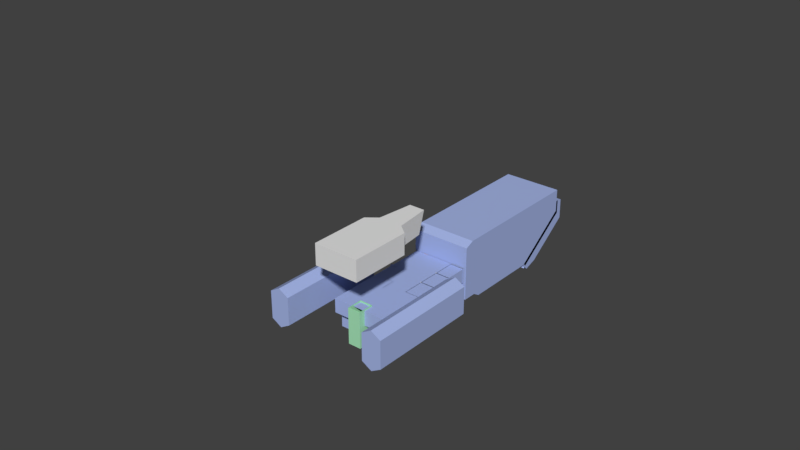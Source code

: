 # Source: BaseLayout.blend  (saved by Blender 2.79.0; exported with 4.5.12 LTS)
import bpy
from mathutils import Matrix  # noqa: F401  (used for matrix-valued properties, if any)

bpy.ops.wm.read_factory_settings(use_empty=True)
scene = bpy.context.scene
scene.name = 'Scene'

# ---- collections
col_collection_1 = bpy.data.collections.new('Collection 1'); scene.collection.children.link(col_collection_1)
col_collection_1.hide_render = True
col_collection_1.hide_viewport = True
col_collection_2 = bpy.data.collections.new('Collection 2'); scene.collection.children.link(col_collection_2)
col_collection_2.hide_render = True
col_collection_2.hide_viewport = True
col_collection_3 = bpy.data.collections.new('Collection 3'); scene.collection.children.link(col_collection_3)
col_collection_3.hide_render = True
col_collection_3.hide_viewport = True
col_collection_4 = bpy.data.collections.new('Collection 4'); scene.collection.children.link(col_collection_4)
col_collection_5 = bpy.data.collections.new('Collection 5'); scene.collection.children.link(col_collection_5)
col_collection_5.hide_render = True
col_collection_5.hide_viewport = True
col_collection_10 = bpy.data.collections.new('Collection 10'); scene.collection.children.link(col_collection_10)
col_collection_10.hide_render = True
col_collection_10.hide_viewport = True
col_collection_14 = bpy.data.collections.new('Collection 14'); scene.collection.children.link(col_collection_14)
col_collection_14.hide_render = True
col_collection_14.hide_viewport = True

# ---- materials (node trees are filled in below, after node groups)
mat_material_001 = bpy.data.materials.new('Material.001')
mat_material_001.alpha_threshold = 0.0
mat_material_001.use_transparent_shadow = False
mat_material_001.diffuse_color = (0.38, 0.4683, 0.8, 1.0)
mat_material_001.roughness = 0.5
mat_wall = bpy.data.materials.new('Wall')
mat_wall.alpha_threshold = 0.0
mat_wall.use_transparent_shadow = False
mat_wall.diffuse_color = (0.01467, 0.01467, 0.01467, 1.0)
mat_wall.roughness = 0.5
mat_doorframe = bpy.data.materials.new('DoorFrame')
mat_doorframe.alpha_threshold = 0.0
mat_doorframe.use_transparent_shadow = False
mat_doorframe.diffuse_color = (0.8, 0.2096, 0.0, 1.0)
mat_doorframe.roughness = 0.5
mat_material_006 = bpy.data.materials.new('Material.006')
mat_material_006.alpha_threshold = 0.0
mat_material_006.use_transparent_shadow = False
mat_material_006.diffuse_color = (0.8, 0.2995, 0.1843, 1.0)
mat_material_006.roughness = 0.5
mat_material_002 = bpy.data.materials.new('Material.002')
mat_material_002.alpha_threshold = 0.0
mat_material_002.use_transparent_shadow = False
mat_material_002.diffuse_color = (0.8, 0.2428, 0.5969, 1.0)
mat_material_002.roughness = 0.5
mat_material_004 = bpy.data.materials.new('Material.004')
mat_material_004.alpha_threshold = 0.0
mat_material_004.use_transparent_shadow = False
mat_material_004.diffuse_color = (0.4413, 0.6439, 0.8, 1.0)
mat_material_004.roughness = 0.5
mat_material_005 = bpy.data.materials.new('Material.005')
mat_material_005.alpha_threshold = 0.0
mat_material_005.use_transparent_shadow = False
mat_material_005.diffuse_color = (0.8, 0.6293, 0.2879, 1.0)
mat_material_005.roughness = 0.5
mat_material_003 = bpy.data.materials.new('Material.003')
mat_material_003.alpha_threshold = 0.0
mat_material_003.use_transparent_shadow = False
mat_material_003.diffuse_color = (0.391, 0.8, 0.4897, 1.0)
mat_material_003.roughness = 0.5

# ---- material node trees

# ---- world
world_world = bpy.data.worlds.new('World'); scene.world = world_world
world_world.color = (0.05088, 0.05088, 0.05088)
world_world.use_sun_shadow = False
world_world.sun_shadow_jitter_overblur = 0.0
world_world.cycles.sampling_method = 'MANUAL'

# ---- meshes
me_cube_004 = bpy.data.meshes.new('Cube.004')
me_cube_004.from_pydata([(-960.1, 6064.0, -1072.0), (-960.1, 7818.0, 665.4), (-1063.0, 2029.0, -1250.0), (-1063.0, 1853.0, 1098.0), (-960.1, 7818.0, 196.9), (-1063.0, 2389.0, 196.9), (-1063.0, 1853.0, -1082.0), (-1063.0, -2476.0, 1098.0), (-1063.0, -2476.0, -1082.0), (-314.2, -345.7, 1815.0), (-314.2, 258.2, 1087.0), (-314.2, -1876.0, 1815.0), (-314.2, -1876.0, 1087.0), (-300.2, 1057.0, 1762.0), (-411.1, -2289.0, 1762.0), (-270.3, 1320.0, 2484.0), (-411.1, -2289.0, 2484.0), (-411.1, 86.61, 1762.0), (-411.1, 86.61, 2484.0), (-775.5, -2289.0, 2484.0), (-775.5, -2289.0, 1762.0), (-775.5, -205.3, 1762.0), (-775.5, -205.3, 2484.0), (-287.3, -2192.0, -605.1), (-287.3, -7684.0, 1212.0), (-287.3, -4989.0, -605.1), (-287.3, -2192.0, 1212.0), (-287.3, -7684.0, 472.2), (0.0, 2029.0, -1250.0), (0.0, 1853.0, 1098.0), (0.0, 5818.0, -1250.0), (0.0, 7818.0, 1298.0), (0.0, 2811.0, -925.5), (0.0, 1853.0, -1082.0), (0.0, -2476.0, 1098.0), (0.0, -2476.0, -1082.0), (0.0, -345.7, 1815.0), (0.0, 258.2, 1087.0), (0.0, -1876.0, 1815.0), (0.0, -1876.0, 1087.0), (0.0, 1057.0, 1762.0), (0.0, -2289.0, 1762.0), (0.0, 1320.0, 2484.0), (0.0, -2289.0, 2484.0), (0.0, 86.61, 2484.0), (0.0, 86.61, 1762.0), (0.0, -2192.0, -605.1), (0.0, -7684.0, 1212.0), (0.0, -4989.0, -605.1), (0.0, -7684.0, 472.2), (0.0, -2192.0, 1212.0), (-1063.0, 2602.0, 1225.0), (-1063.0, 2602.0, -1196.0), (-1063.0, -3070.0, 1225.0), (-1063.0, -3070.0, -1196.0), (-2531.0, 2602.0, 1225.0), (-2531.0, 2602.0, -1196.0), (-2531.0, -3070.0, 1225.0), (-2531.0, -3070.0, -1196.0), (-7242.0, 6657.0, 788.0), (-7242.0, 6657.0, -2420.0), (-7242.0, -5575.0, 273.3), (-7242.0, -5575.0, -1905.0), (-2256.0, 2357.0, 431.8), (-2235.0, 2357.0, 153.8), (-2256.0, -2685.0, 431.8), (-2235.0, -2685.0, 153.8), (-4524.0, 2357.0, -515.4), (-4503.0, 2357.0, -793.5), (-4524.0, -163.6, -515.4), (-4503.0, -163.6, -793.5), (-6880.0, 2357.0, -875.3), (-6865.0, 2357.0, -1004.0), (-6880.0, 767.4, -875.3), (-6865.0, 767.4, -1004.0), (-6606.0, -5575.0, -1905.0), (-6606.0, -5575.0, 273.3), (-6606.0, 6657.0, -2420.0), (-6606.0, 6657.0, 788.0), (-3369.0, -2369.0, -319.8), (-3369.0, 2357.0, -319.8), (-3390.0, 2357.0, -41.8), (-3390.0, -2369.0, -41.8), (-6606.0, 2484.0, -2420.0), (-7242.0, 2484.0, 788.0), (-7242.0, 2484.0, -2420.0), (-6606.0, 2484.0, 788.0), (-7242.0, 138.3, -2058.0), (-6606.0, 138.3, 426.6), (-6606.0, 138.3, -2058.0), (-7242.0, 138.3, 426.6), (-2678.0, -3524.0, 1273.0), (-2678.0, -5818.0, 1273.0), (0.0, -3524.0, 1283.0), (0.0, -5818.0, 1283.0), (-3543.0, -5852.0, 657.4), (-3543.0, -4263.0, 657.4), (-3429.0, -4263.0, 500.8), (-3429.0, -5852.0, 500.8), (0.0, -5818.0, 1089.0), (0.0, -3524.0, 1089.0), (-2618.0, -5818.0, 1089.0), (-2618.0, -3524.0, 1089.0), (-2913.0, -5818.0, 1114.0), (-2913.0, -3524.0, 1114.0), (-2799.0, -3524.0, 957.8), (-2799.0, -5818.0, 957.8), (-1063.0, 2430.0, 1298.0), (0.0, 2430.0, 1298.0), (-3144.0, -3826.0, -560.2), (-3144.0, -3826.0, 510.0), (-3144.0, 549.9, -560.2), (-3144.0, 549.9, 510.0), (-2755.0, -3826.0, -560.2), (-2755.0, -3826.0, 510.0), (-2755.0, 549.9, -560.2), (-2755.0, 549.9, 510.0), (-1701.0, 1025.0, 1225.0), (-1701.0, -2760.0, 1225.0), (-1892.0, 1025.0, 1225.0), (-1892.0, -2760.0, 1225.0), (-1701.0, -2760.0, 1856.0), (-1701.0, -813.4, 1856.0), (-1892.0, -2760.0, 1856.0), (-1892.0, -813.4, 1856.0), (-960.1, 5829.0, -1046.0), (-960.1, 7671.0, 286.3), (0.0, 5829.0, -1046.0), (0.0, 7671.0, 286.3), (-960.1, 6009.0, -1295.0), (-960.1, 7934.0, -77.12), (0.0, 7934.0, -77.12), (0.0, 6009.0, -1295.0), (-959.9, 6126.0, -1032.0), (0.0, 6126.0, -1032.0), (-959.9, 6126.0, -1391.0), (0.0, 6126.0, -1391.0), (-959.9, 5116.0, -1173.0), (0.0, 5116.0, -1173.0), (-959.9, 5116.0, -1391.0), (0.0, 5116.0, -1391.0), (-959.9, 5494.0, -1032.0), (0.0, 5494.0, -1032.0), (0.0, 5494.0, -1391.0), (-959.9, 5494.0, -1391.0), (-960.1, 6203.0, -775.5), (0.0, 6203.0, -775.5), (-960.1, 6466.0, -1139.0), (0.0, 6466.0, -1139.0), (-960.1, 7934.0, 614.6), (0.0, 7934.0, 614.6), (-960.1, 7671.0, 683.4), (0.0, 7671.0, 683.4), (-7242.0, 6270.0, 358.9), (-7242.0, 6270.0, 191.6), (-7242.0, 4012.0, 358.9), (-7242.0, 4012.0, 191.6), (-7838.0, 4012.0, 358.9), (-7838.0, 5423.0, 358.9), (-7838.0, 5423.0, 191.6), (-7838.0, 4012.0, 191.6), (-7242.0, 6270.0, -1455.0), (-7242.0, 6270.0, -1623.0), (-7242.0, 4012.0, -1455.0), (-7242.0, 4012.0, -1623.0), (-7838.0, 4012.0, -1455.0), (-7838.0, 5423.0, -1455.0), (-7838.0, 5423.0, -1623.0), (-7838.0, 4012.0, -1623.0), (-1559.0, 3819.0, 1225.0), (-1559.0, 3819.0, -1196.0), (-2034.0, 3819.0, 1225.0), (-2034.0, 3819.0, -1196.0), (-3181.0, -7196.0, 920.0), (-3067.0, -7196.0, 763.4), (-3543.0, -7196.0, 657.4), (-3429.0, -7196.0, 500.8), (-1976.0, 523.3, -1580.0), (-1976.0, 523.3, -919.7), (-1976.0, 3131.0, -1580.0), (-1976.0, 3131.0, -919.7), (-1588.0, 523.3, -1580.0), (-1588.0, 523.3, -919.7), (-1588.0, 3131.0, -1580.0), (-1588.0, 3131.0, -919.7), (-1063.0, 7818.0, 196.9), (-1063.0, 7818.0, 1298.0), (-1063.0, 5818.0, -1250.0), (0.0, 7818.0, 665.4), (0.0, 6064.0, -1072.0), (-960.1, 2811.0, -925.5), (0.0, 2536.0, 935.2), (0.0, 3246.0, -1072.0), (-960.1, 2536.0, 935.2), (-960.1, 3246.0, -1072.0), (-960.1, 7675.0, 665.4), (0.0, 7675.0, 665.4), (-960.1, 7675.0, 1086.0), (0.0, 7675.0, 1086.0), (-1889.0, 2705.0, -1709.0), (-1889.0, 2705.0, -1203.0), (-1889.0, 3231.0, -1709.0), (-1889.0, 3231.0, -1203.0), (-1675.0, 2705.0, -1709.0), (-1675.0, 2705.0, -1203.0), (-1675.0, 3231.0, -1709.0), (-1675.0, 3231.0, -1203.0), (-416.0, -2378.0, -1082.0), (0.0, -2378.0, -1082.0), (-416.0, -1368.0, -2420.0), (0.0, -1368.0, -2420.0), (0.0, -2378.0, -2420.0), (-416.0, -2378.0, -2420.0), (0.0, -602.2, -1082.0), (-416.0, -602.2, -1082.0), (0.0, 2536.0, -925.5), (-960.1, 2536.0, -925.5), (0.0, 2824.0, 1086.0), (-960.1, 2824.0, 1086.0), (0.0, -2313.0, -925.5), (-960.1, -2313.0, -925.5), (-960.1, -2313.0, 935.2), (0.0, -2313.0, 935.2)], [], [(5, 3, 107), (4, 1, 195, 193, 216, 190), (108, 31, 186, 107), (0, 4, 190, 194), (29, 3, 7, 34), (8, 6, 33, 35), (9, 10, 12, 11), (36, 9, 11, 38), (45, 41, 14, 17), (44, 18, 16, 43), (16, 18, 22, 19), (40, 13, 15, 42), (13, 17, 18, 15), (18, 17, 21, 22), (42, 15, 18, 44), (40, 45, 17, 13), (21, 20, 19, 22), (17, 14, 20, 21), (14, 16, 19, 20), (26, 23, 25, 27), (24, 26, 27), (25, 48, 49, 27), (27, 49, 47, 24), (23, 46, 48, 25), (23, 26, 50, 46), (14, 41, 43, 16), (12, 39, 38, 11), (10, 37, 39, 12), (10, 9, 36, 37), (8, 35, 34, 7), (2, 187, 30, 28), (28, 33, 6, 2), (51, 53, 54, 52), (55, 56, 58, 57), (53, 51, 55, 57), (54, 53, 57, 58), (52, 54, 58, 56), (55, 51, 169, 171), (89, 88, 76, 75), (80, 79, 70, 68), (60, 59, 78, 77), (85, 84, 59, 60), (64, 63, 65, 66), (87, 89, 75, 62), (68, 70, 74, 72), (81, 80, 68, 67), (82, 81, 67, 69), (79, 82, 69, 70), (71, 72, 74, 73), (67, 68, 72, 71), (69, 67, 71, 73), (70, 69, 73, 74), (75, 76, 61, 62), (88, 90, 61, 76), (66, 65, 82, 79), (65, 63, 81, 82), (63, 64, 80, 81), (64, 66, 79, 80), (78, 59, 84, 86), (60, 77, 83, 85), (87, 90, 84, 85), (77, 78, 86, 83), (62, 61, 90, 87), (86, 84, 90, 88), (85, 83, 89, 87), (83, 86, 88, 89), (105, 97, 96, 104), (100, 102, 91, 93), (100, 99, 101, 102), (106, 98, 97, 105), (103, 104, 96, 95), (97, 98, 95, 96), (93, 91, 92, 94), (92, 103, 106, 101), (102, 105, 104, 91), (92, 91, 104, 103), (101, 106, 105, 102), (187, 2, 5, 185), (107, 3, 29, 108), (185, 5, 107, 186), (109, 110, 112, 111), (111, 112, 116, 115), (115, 116, 114, 113), (113, 114, 110, 109), (111, 115, 113, 109), (116, 112, 110, 114), (118, 120, 119, 117), (121, 122, 124, 123), (117, 119, 124, 122), (118, 117, 122, 121), (120, 118, 121, 123), (119, 120, 123, 124), (146, 128, 126, 145), (148, 147, 130, 131), (130, 126, 151, 149), (127, 125, 129, 132), (145, 126, 130, 147), (134, 136, 135, 133), (138, 137, 139, 140), (142, 141, 137, 138), (144, 143, 140, 139), (141, 144, 139, 137), (133, 135, 144, 141), (135, 136, 143, 144), (134, 133, 141, 142), (125, 145, 147, 129), (132, 129, 147, 148), (127, 146, 145, 125), (126, 128, 152, 151), (150, 149, 151, 152), (131, 130, 149, 150), (156, 154, 153, 155), (160, 157, 158, 159), (155, 153, 158, 157), (156, 155, 157, 160), (153, 154, 159, 158), (154, 156, 160, 159), (164, 162, 161, 163), (168, 165, 166, 167), (163, 161, 166, 165), (164, 163, 165, 168), (161, 162, 167, 166), (162, 164, 168, 167), (169, 170, 172, 171), (56, 55, 171, 172), (51, 52, 170, 169), (52, 56, 172, 170), (94, 92, 101, 99), (95, 98, 176, 175), (103, 95, 175, 173), (98, 106, 174, 176), (106, 103, 173, 174), (173, 175, 176, 174), (177, 178, 180, 179), (179, 180, 184, 183), (183, 184, 182, 181), (181, 182, 178, 177), (179, 183, 181, 177), (184, 180, 178, 182), (1, 4, 185, 186), (188, 1, 186, 31), (4, 0, 187, 185), (0, 189, 30, 187), (192, 194, 190, 32), (193, 191, 222, 221), (189, 0, 194, 192), (193, 195, 197, 218), (1, 188, 196, 195), (218, 217, 191, 193), (215, 216, 220, 219), (195, 196, 198, 197), (26, 24, 47, 50), (199, 200, 202, 201), (201, 202, 206, 205), (205, 206, 204, 203), (203, 204, 200, 199), (201, 205, 203, 199), (206, 202, 200, 204), (3, 6, 8, 7), (208, 207, 212, 211), (207, 214, 209, 212), (209, 210, 211, 212), (214, 213, 210, 209), (2, 6, 3, 5), (32, 190, 216, 215), (216, 193, 221, 220), (221, 222, 219, 220), (197, 198, 217, 218)])
me_cube_004.use_remesh_preserve_volume = False
me_cube_004.use_remesh_preserve_attributes = False
me_cube_004.use_mirror_vertex_groups = False
me_cube_004.update()
me_cube_003 = bpy.data.meshes.new('Cube.003')
me_cube_003.from_pydata([], [], [])
me_cube_003.materials.append(None)
me_cube_003.update()
me_plane_003 = bpy.data.meshes.new('Plane.003')
me_plane_003.from_pydata([(-100.0, -14.54, 0.0), (100.0, -14.54, 0.0), (-100.0, 14.54, 0.0), (100.0, 14.54, 0.0), (-100.0, 14.54, 210.0), (-100.0, -14.54, 210.0), (100.0, -14.54, 210.0), (100.0, 14.54, 210.0)], [], [(0, 2, 3, 1), (5, 6, 7, 4), (3, 2, 4, 7), (0, 1, 6, 5), (1, 3, 7, 6), (2, 0, 5, 4)])
me_plane_003.use_remesh_preserve_volume = False
me_plane_003.use_remesh_preserve_attributes = False
me_plane_003.use_mirror_vertex_groups = False
me_plane_003.update()
me_plane_002 = bpy.data.meshes.new('Plane.002')
me_plane_002.from_pydata([], [], [])
me_plane_002.use_remesh_preserve_volume = False
me_plane_002.use_remesh_preserve_attributes = False
me_plane_002.use_mirror_vertex_groups = False
me_plane_002.update()
me_plane = bpy.data.meshes.new('Plane')
me_plane.from_pydata([(-903.9, -1833.0, 130.8), (903.9, -1833.0, 130.8), (903.9, -6199.0, 130.8), (-903.9, -6199.0, 130.8), (903.9, -4782.0, 717.8), (-903.9, -4782.0, 717.8), (-903.9, -585.6, 635.4), (903.9, -585.6, 635.4), (903.9, -6199.0, 717.8), (-903.9, -6199.0, 717.8), (301.3, -6199.0, 130.8), (301.3, -1833.0, 130.8), (301.3, -6199.0, 588.7), (301.3, -1833.0, 588.7), (903.9, -1095.0, 635.4), (903.9, -1328.0, 717.8), (451.9, 511.6, 635.4), (451.9, -585.6, 635.4), (903.9, 511.6, 635.4), (451.9, -1095.0, 635.4), (212.1, -5183.0, 98.99), (-301.3, -6199.0, 130.8), (212.1, -5607.0, 98.99), (-301.3, -1833.0, 130.8), (212.1, -5183.0, 3161.0), (212.1, -5607.0, 3161.0), (-903.9, -1095.0, 635.4), (-903.9, -1328.0, 717.8), (-451.9, 511.6, 635.4), (-903.9, -1704.0, 717.8), (-451.9, -585.6, 635.4), (-903.9, 511.6, 635.4), (-451.9, -1095.0, 635.4), (903.9, -1704.0, 717.8), (-212.1, -5183.0, 98.99), (-212.1, -5607.0, 98.99), (-212.1, -5183.0, 3161.0), (-212.1, -5607.0, 3161.0), (-2182.0, -6617.0, 130.8), (-2182.0, -1850.0, 130.8), (-1075.0, -6617.0, 130.8), (-1075.0, -1850.0, 130.8), (-1807.0, -803.8, 130.8), (-1450.0, -803.8, 130.8), (-903.9, -6199.0, 1306.0), (-903.9, -1833.0, 1306.0), (2182.0, -6617.0, 130.8), (2182.0, -1850.0, 130.8), (1075.0, -6617.0, 130.8), (1075.0, -1850.0, 130.8), (1807.0, -803.8, 130.8), (1450.0, -803.8, 130.8), (903.9, -6199.0, 1306.0), (-301.3, -6199.0, 1306.0), (-301.3, -1833.0, 1306.0), (903.9, -1833.0, 1306.0), (-903.9, -2820.0, 1306.0), (301.3, -6199.0, 1306.0), (-301.3, -2820.0, 1306.0), (301.3, -1833.0, 1306.0), (903.9, -2820.0, 1306.0), (301.3, -2820.0, 1306.0), (-233.5, -3231.0, 2590.0), (-332.7, -5998.0, 2590.0), (-332.7, -4072.0, 2590.0), (-639.5, -5998.0, 2590.0), (-639.5, -4320.0, 2590.0), (233.5, -3231.0, 2590.0), (332.7, -5998.0, 2590.0), (332.7, -4072.0, 2590.0), (639.5, -5998.0, 2590.0), (639.5, -4320.0, 2590.0), (451.9, -587.2, 626.3), (-451.8, -587.2, 626.3), (451.9, -190.2, 626.3), (-451.8, -190.2, 626.3), (-949.5, -2391.0, 1925.0), (-949.5, -6312.0, 1925.0), (-949.5, -1928.0, 2118.0), (-949.5, 2887.0, 2118.0), (948.1, -2391.0, 1925.0), (948.1, -6312.0, 1925.0), (948.1, -1928.0, 2118.0), (948.1, 2887.0, 2118.0), (-212.1, -5607.0, 1925.0), (-212.1, -5183.0, 1925.0), (210.7, -5607.0, 1925.0), (210.7, -5183.0, 1925.0), (212.1, -5607.0, 717.8), (212.1, -5183.0, 717.8), (-212.1, -5607.0, 717.8), (-212.1, -5183.0, 717.8), (-903.9, -5613.0, 1306.0), (-301.3, -5613.0, 1306.0), (301.3, -5613.0, 1306.0), (903.9, -5613.0, 1306.0), (-903.9, -1833.0, 130.8), (903.9, -1833.0, 130.8), (-903.9, 1082.0, 0.0), (903.9, 1082.0, 0.0), (-903.9, 2745.0, 1202.0), (903.9, 2745.0, 1202.0), (-903.9, 2745.0, 1903.0), (903.9, 2745.0, 1903.0), (903.9, -1198.0, 0.0), (-903.9, -1198.0, 0.0), (903.9, -1587.0, 130.8), (-903.9, -1587.0, 130.8)], [], [(1, 11, 10, 2), (10, 11, 13, 12), (26, 27, 32), (14, 19, 15), (7, 17, 19, 14), (17, 7, 18, 16), (6, 26, 32, 30), (0, 3, 21, 23), (20, 24, 36, 34), (25, 22, 35, 37), (20, 34, 35, 22), (30, 28, 31, 6), (22, 25, 24, 20), (35, 34, 36, 37), (41, 39, 38, 40), (39, 41, 43, 42), (92, 44, 53, 93), (45, 56, 58, 54), (19, 32, 27, 15), (11, 23, 21, 10), (33, 29, 5, 4), (17, 30, 32, 19), (49, 48, 46, 47), (47, 50, 51, 49), (95, 94, 57, 52), (55, 59, 61, 60), (15, 27, 29, 33), (59, 54, 58, 61), (64, 69, 67, 62), (64, 66, 65, 63), (69, 68, 70, 71), (63, 68, 69, 64), (73, 72, 74, 75), (76, 80, 82, 78), (78, 82, 83, 79), (25, 37, 36, 24), (84, 85, 76, 77), (87, 86, 81, 80), (85, 87, 80, 76), (86, 84, 77, 81), (89, 88, 8, 4), (90, 91, 5, 9), (88, 90, 9, 8), (91, 89, 4, 5), (56, 92, 93, 58), (60, 61, 94, 95), (53, 57, 94, 93), (106, 107, 96, 97), (101, 100, 98, 99), (103, 102, 100, 101), (99, 98, 105, 104), (104, 105, 107, 106)])
me_plane.materials.append(mat_material_001)
me_plane.materials.append(mat_wall)
me_plane.use_remesh_preserve_volume = False
me_plane.use_remesh_preserve_attributes = False
me_plane.use_mirror_vertex_groups = False
me_plane.update()
me_plane_052 = bpy.data.meshes.new('Plane.052')
me_plane_052.from_pydata([(-413.8, 334.6, 54.86), (-413.8, 334.6, 276.4), (-413.8, -837.0, 1.792e-05), (-413.8, -837.0, 400.0), (-413.8, -489.1, 400.0), (-413.8, -489.1, 1.526e-05), (-413.8, -689.2, 400.0), (-413.8, -689.2, 1.526e-05), (-413.8, -837.0, 219.2), (-413.8, -489.1, 219.2), (-413.8, -689.2, 219.2), (158.8, 663.0, 400.5), (-402.5, -827.9, 219.2), (-402.5, -827.9, 400.0), (-402.5, -827.9, 1.792e-05), (-402.5, -489.1, 400.0), (158.8, 663.0, 0.4513), (-402.5, -489.1, 1.526e-05), (-402.5, -689.2, 400.0), (-402.5, -489.1, 219.2), (-402.5, -689.2, 1.526e-05), (-402.5, -689.2, 219.2), (158.8, -837.0, 400.0), (158.8, -837.0, 1.526e-05), (158.8, -837.0, 219.2), (158.8, -827.9, 400.0), (158.8, -827.9, 1.526e-05), (158.8, -827.9, 219.2), (-402.5, 334.6, 54.86), (-402.5, 334.6, 276.4), (158.8, 652.2, 0.4513), (158.8, 652.2, 400.5), (-413.8, -367.4, 275.9), (-413.8, -367.4, 54.39), (-402.5, -367.4, 54.39), (-402.5, -367.4, 275.9), (-413.8, -426.5, 400.0), (-413.8, 663.0, 400.5), (-413.8, -426.5, 0.02454), (-413.8, 663.0, 0.4513), (-402.5, -427.0, 0.02454), (-402.5, 652.2, 0.4513), (-402.5, -427.0, 400.0), (-402.5, 652.2, 400.5), (-409.8, 345.1, 54.86), (-406.5, 345.1, 54.86), (-409.8, -377.9, 54.39), (-406.5, -377.9, 54.39), (-409.8, -377.9, 282.7), (-409.8, 345.1, 283.1), (-406.5, -377.9, 282.7), (-406.5, 345.1, 283.1)], [], [(38, 5, 9, 36), (10, 8, 3, 6), (9, 10, 6, 4), (7, 2, 8, 10), (21, 18, 13, 12), (19, 15, 18, 21), (42, 43, 37, 36), (20, 21, 12, 14), (6, 18, 15, 4), (24, 27, 25, 22), (5, 17, 19, 9), (3, 13, 18, 6), (31, 30, 16, 11), (10, 21, 20, 7), (7, 20, 14, 2), (9, 19, 21, 10), (39, 37, 11, 16), (22, 25, 13, 3), (23, 26, 27, 24), (2, 14, 26, 23), (13, 25, 27, 12), (12, 27, 26, 14), (3, 8, 24, 22), (8, 2, 23, 24), (41, 39, 16, 30), (38, 40, 17, 5), (43, 41, 30, 31), (40, 42, 19, 17), (37, 43, 31, 11), (35, 34, 33, 32), (39, 41, 40, 38), (9, 4, 36), (15, 42, 36, 4), (15, 19, 42), (0, 33, 34, 28), (1, 32, 36, 37), (33, 0, 39, 38), (28, 34, 40, 41), (35, 29, 43, 42), (0, 1, 37, 39), (29, 28, 41, 43), (34, 35, 42, 40), (32, 33, 38, 36), (1, 29, 35, 32), (0, 28, 29, 1), (47, 45, 51, 50), (44, 46, 48, 49)])
me_plane_052.materials.append(mat_material_001)
me_plane_052.materials.append(mat_wall)
me_plane_052.use_remesh_preserve_volume = False
me_plane_052.use_remesh_preserve_attributes = False
me_plane_052.use_mirror_vertex_groups = False
me_plane_052.update()
me_plane_050 = bpy.data.meshes.new('Plane.050')
me_plane_050.from_pydata([(-21.4, -9.381, 0.0), (4.761, -13.08, 0.0), (-21.4, 9.381, 0.0), (4.761, 13.08, 0.0), (-21.4, -9.381, 403.8), (4.761, -13.08, 403.8), (-21.4, 9.381, 403.8), (4.761, 13.08, 403.8)], [], [(0, 2, 3, 1), (4, 5, 7, 6), (1, 3, 7, 5), (2, 0, 4, 6), (3, 2, 6, 7), (0, 1, 5, 4)])
me_plane_050.use_remesh_preserve_volume = False
me_plane_050.use_remesh_preserve_attributes = False
me_plane_050.use_mirror_vertex_groups = False
me_plane_050.update()
me_plane_049 = bpy.data.meshes.new('Plane.049')
me_plane_049.from_pydata([(-88.62, -30.08, 4.603), (-88.62, -30.08, 221.3), (88.62, -30.08, 4.603), (88.62, -30.08, 221.3), (-88.62, 30.08, 4.603), (-88.62, 30.08, 221.3), (88.62, 30.08, 4.603), (88.62, 30.08, 221.3), (-118.4, -21.15, -7.017), (-118.4, -21.15, 244.6), (118.4, -21.15, -7.017), (118.4, -21.15, 244.6), (-118.4, 21.15, -7.017), (-118.4, 21.15, 244.6), (118.4, 21.15, -7.017), (118.4, 21.15, 244.6), (103.5, 30.08, -7.017), (103.5, 30.08, 235.5), (-103.5, 30.08, -7.017), (-103.5, 30.08, 235.5), (-103.5, -30.08, 235.5), (-103.5, -30.08, -7.017), (103.5, -30.08, 235.5), (103.5, -30.08, -7.017), (-88.62, -30.08, -7.017), (88.62, -30.08, -7.017), (-88.62, 30.08, -7.017), (88.62, 30.08, -7.017), (-93.4, -8.245, 0.0), (-93.4, -8.245, 225.9), (93.4, -8.245, 0.0), (93.4, -8.245, 225.9), (-93.4, 8.245, 0.0), (-93.4, 8.245, 225.9), (93.4, 8.245, 0.0), (93.4, 8.245, 225.9), (0.0, -8.245, 225.9), (0.0, -8.245, 0.0), (0.0, -8.245, 225.9), (0.0, -8.245, 0.0), (0.0, 8.245, 225.9), (0.0, 8.245, 0.0), (0.0, 8.245, 225.9), (0.0, 8.245, 0.0), (0.0, -30.08, 221.3), (0.0, 30.08, 221.3), (0.0, -21.15, 244.6), (0.0, 21.15, 244.6), (0.0, 30.08, 235.5), (0.0, -30.08, 235.5), (0.0, -30.08, 4.603), (0.0, 30.08, 4.603), (0.0, -30.08, -7.017), (0.0, 30.08, -7.017)], [], [(2, 3, 7, 6), (44, 1, 5, 45), (0, 4, 5, 1), (20, 9, 8, 21), (3, 2, 23, 22), (18, 12, 13, 19), (51, 6, 27, 53), (48, 19, 13, 47), (46, 11, 15, 47), (45, 5, 19, 48), (4, 18, 19, 5), (6, 7, 17, 16), (16, 27, 6), (2, 25, 23), (1, 20, 21, 0), (10, 14, 15, 11), (50, 51, 4, 0), (0, 21, 24), (51, 53, 26, 4), (18, 4, 26), (30, 34, 35, 31), (46, 47, 13, 9), (16, 17, 15, 14), (8, 9, 13, 12), (30, 37, 41, 34), (28, 29, 33, 32), (39, 38, 42, 43), (37, 41, 40, 36), (31, 36, 37, 30), (2, 50, 52, 25), (35, 40, 36, 31), (33, 29, 36, 40), (34, 41, 40, 35), (32, 33, 40, 41), (29, 28, 37, 36), (28, 32, 41, 37), (0, 24, 52, 50), (44, 45, 7, 3), (50, 2, 6, 51), (20, 49, 46, 9), (48, 47, 15, 17), (45, 48, 17, 7), (22, 23, 10, 11), (1, 44, 49, 20), (22, 11, 46, 49), (3, 22, 49, 44)])
me_plane_049.materials.append(mat_doorframe)
me_plane_049.use_remesh_preserve_volume = False
me_plane_049.use_remesh_preserve_attributes = False
me_plane_049.use_mirror_x = True
me_plane_049.update()
me_plane_048 = bpy.data.meshes.new('Plane.048')
me_plane_048.from_pydata([(-313.8, -237.0, 1.792e-05), (-313.8, -237.0, 400.0), (-313.8, -837.0, 1.792e-05), (-313.8, -837.0, 400.0), (-313.8, -489.1, 400.0), (-313.8, -489.1, 1.526e-05), (-313.8, -689.2, 400.0), (-313.8, -689.2, 1.526e-05), (-313.8, -237.0, 219.2), (-313.8, -837.0, 219.2), (-313.8, -489.1, 219.2), (-313.8, -689.2, 219.2), (86.17, -237.0, 219.2), (86.17, -237.0, 400.0), (-302.5, -827.9, 219.2), (-302.5, -827.9, 400.0), (-302.5, -827.9, 1.792e-05), (-302.5, -489.1, 400.0), (86.17, -237.0, 1.526e-05), (-302.5, -489.1, 1.526e-05), (-302.5, -689.2, 400.0), (-302.5, -489.1, 219.2), (-302.5, -689.2, 1.526e-05), (-302.5, -689.2, 219.2), (86.17, -837.0, 400.0), (86.17, -837.0, 1.526e-05), (86.17, -837.0, 219.2), (86.17, -827.9, 400.0), (86.17, -827.9, 1.526e-05), (86.17, -827.9, 219.2), (-302.5, -247.8, 1.78e-05), (-302.5, -247.8, 400.0), (-302.5, -247.8, 219.2), (86.17, -247.8, 1.526e-05), (86.17, -247.8, 400.0), (86.17, -247.8, 219.2)], [], [(0, 5, 10, 8), (11, 9, 3, 6), (10, 11, 6, 4), (17, 21, 32, 31), (7, 2, 9, 11), (31, 32, 35, 34), (23, 20, 15, 14), (21, 17, 20, 23), (17, 31, 1, 4), (22, 23, 14, 16), (6, 20, 17, 4), (26, 29, 27, 24), (5, 19, 21, 10), (3, 15, 20, 6), (35, 33, 18, 12, 13, 34), (11, 23, 22, 7), (7, 22, 16, 2), (10, 21, 23, 11), (0, 8, 12, 18), (8, 1, 13, 12), (24, 27, 15, 3), (25, 28, 29, 26), (10, 4, 1, 8), (2, 16, 28, 25), (15, 27, 29, 14), (14, 29, 28, 16), (3, 9, 26, 24), (9, 2, 25, 26), (30, 0, 18, 33), (0, 30, 19, 5), (32, 30, 33, 35), (30, 32, 21, 19), (1, 31, 34, 13)])
me_plane_048.materials.append(mat_material_001)
me_plane_048.materials.append(mat_wall)
me_plane_048.use_remesh_preserve_volume = False
me_plane_048.use_remesh_preserve_attributes = False
me_plane_048.use_mirror_vertex_groups = False
me_plane_048.update()
me_plane_047 = bpy.data.meshes.new('Plane.047')
me_plane_047.from_pydata([(-21.4, -9.381, 0.0), (4.761, -13.08, 0.0), (-21.4, 9.381, 0.0), (4.761, 13.08, 0.0), (-21.4, -9.381, 403.8), (4.761, -13.08, 403.8), (-21.4, 9.381, 403.8), (4.761, 13.08, 403.8)], [], [(0, 2, 3, 1), (4, 5, 7, 6), (1, 3, 7, 5), (2, 0, 4, 6), (3, 2, 6, 7), (0, 1, 5, 4)])
me_plane_047.use_remesh_preserve_volume = False
me_plane_047.use_remesh_preserve_attributes = False
me_plane_047.use_mirror_vertex_groups = False
me_plane_047.update()
me_plane_045 = bpy.data.meshes.new('Plane.045')
me_plane_045.from_pydata([(-313.8, -237.0, 1.792e-05), (-313.8, -237.0, 400.0), (-313.8, -837.0, 1.792e-05), (-313.8, -837.0, 400.0), (-313.8, -489.1, 400.0), (-313.8, -489.1, 1.526e-05), (-313.8, -689.2, 400.0), (-313.8, -689.2, 1.526e-05), (-313.8, -237.0, 219.2), (-313.8, -837.0, 219.2), (-313.8, -489.1, 219.2), (-313.8, -689.2, 219.2), (86.17, -237.0, 219.2), (86.17, -237.0, 400.0), (-302.5, -827.9, 219.2), (-302.5, -827.9, 400.0), (-302.5, -827.9, 1.792e-05), (-302.5, -489.1, 400.0), (86.17, -237.0, 1.526e-05), (-302.5, -489.1, 1.526e-05), (-302.5, -689.2, 400.0), (-302.5, -489.1, 219.2), (-302.5, -689.2, 1.526e-05), (-302.5, -689.2, 219.2), (86.17, -837.0, 400.0), (86.17, -837.0, 1.526e-05), (86.17, -837.0, 219.2), (86.17, -827.9, 400.0), (86.17, -827.9, 1.526e-05), (86.17, -827.9, 219.2), (-302.5, -247.8, 1.78e-05), (-302.5, -247.8, 400.0), (-302.5, -247.8, 219.2), (86.17, -247.8, 1.526e-05), (86.17, -247.8, 400.0), (86.17, -247.8, 219.2)], [], [(0, 5, 10, 8), (11, 9, 3, 6), (10, 11, 6, 4), (17, 21, 32, 31), (7, 2, 9, 11), (31, 32, 35, 34), (23, 20, 15, 14), (21, 17, 20, 23), (17, 31, 1, 4), (22, 23, 14, 16), (6, 20, 17, 4), (26, 29, 27, 24), (5, 19, 21, 10), (3, 15, 20, 6), (35, 33, 18, 12, 13, 34), (11, 23, 22, 7), (7, 22, 16, 2), (10, 21, 23, 11), (0, 8, 12, 18), (8, 1, 13, 12), (24, 27, 15, 3), (25, 28, 29, 26), (10, 4, 1, 8), (2, 16, 28, 25), (15, 27, 29, 14), (14, 29, 28, 16), (3, 9, 26, 24), (9, 2, 25, 26), (30, 0, 18, 33), (0, 30, 19, 5), (32, 30, 33, 35), (30, 32, 21, 19), (1, 31, 34, 13)])
me_plane_045.materials.append(mat_material_001)
me_plane_045.materials.append(mat_wall)
me_plane_045.use_remesh_preserve_volume = False
me_plane_045.use_remesh_preserve_attributes = False
me_plane_045.use_mirror_vertex_groups = False
me_plane_045.update()
me_plane_044 = bpy.data.meshes.new('Plane.044')
me_plane_044.from_pydata([(-88.62, -30.08, 4.603), (-88.62, -30.08, 221.3), (88.62, -30.08, 4.603), (88.62, -30.08, 221.3), (-88.62, 30.08, 4.603), (-88.62, 30.08, 221.3), (88.62, 30.08, 4.603), (88.62, 30.08, 221.3), (-118.4, -21.15, -7.017), (-118.4, -21.15, 244.6), (118.4, -21.15, -7.017), (118.4, -21.15, 244.6), (-118.4, 21.15, -7.017), (-118.4, 21.15, 244.6), (118.4, 21.15, -7.017), (118.4, 21.15, 244.6), (103.5, 30.08, -7.017), (103.5, 30.08, 235.5), (-103.5, 30.08, -7.017), (-103.5, 30.08, 235.5), (-103.5, -30.08, 235.5), (-103.5, -30.08, -7.017), (103.5, -30.08, 235.5), (103.5, -30.08, -7.017), (-88.62, -30.08, -7.017), (88.62, -30.08, -7.017), (-88.62, 30.08, -7.017), (88.62, 30.08, -7.017), (-93.4, -8.245, 0.0), (-93.4, -8.245, 225.9), (93.4, -8.245, 0.0), (93.4, -8.245, 225.9), (-93.4, 8.245, 0.0), (-93.4, 8.245, 225.9), (93.4, 8.245, 0.0), (93.4, 8.245, 225.9), (0.0, -8.245, 225.9), (0.0, -8.245, 0.0), (0.0, -8.245, 225.9), (0.0, -8.245, 0.0), (0.0, 8.245, 225.9), (0.0, 8.245, 0.0), (0.0, 8.245, 225.9), (0.0, 8.245, 0.0), (0.0, -30.08, 221.3), (0.0, 30.08, 221.3), (0.0, -21.15, 244.6), (0.0, 21.15, 244.6), (0.0, 30.08, 235.5), (0.0, -30.08, 235.5), (0.0, -30.08, 4.603), (0.0, 30.08, 4.603), (0.0, -30.08, -7.017), (0.0, 30.08, -7.017)], [], [(2, 3, 7, 6), (44, 1, 5, 45), (0, 4, 5, 1), (20, 9, 8, 21), (3, 2, 23, 22), (18, 12, 13, 19), (51, 6, 27, 53), (48, 19, 13, 47), (46, 11, 15, 47), (45, 5, 19, 48), (4, 18, 19, 5), (6, 7, 17, 16), (16, 27, 6), (2, 25, 23), (1, 20, 21, 0), (10, 14, 15, 11), (50, 51, 4, 0), (0, 21, 24), (51, 53, 26, 4), (18, 4, 26), (30, 34, 35, 31), (46, 47, 13, 9), (16, 17, 15, 14), (8, 9, 13, 12), (30, 37, 41, 34), (28, 29, 33, 32), (39, 38, 42, 43), (37, 41, 40, 36), (31, 36, 37, 30), (2, 50, 52, 25), (35, 40, 36, 31), (33, 29, 36, 40), (34, 41, 40, 35), (32, 33, 40, 41), (29, 28, 37, 36), (28, 32, 41, 37), (0, 24, 52, 50), (44, 45, 7, 3), (50, 2, 6, 51), (20, 49, 46, 9), (48, 47, 15, 17), (45, 48, 17, 7), (22, 23, 10, 11), (1, 44, 49, 20), (22, 11, 46, 49), (3, 22, 49, 44)])
me_plane_044.materials.append(mat_doorframe)
me_plane_044.use_remesh_preserve_volume = False
me_plane_044.use_remesh_preserve_attributes = False
me_plane_044.use_mirror_x = True
me_plane_044.update()
me_plane_043 = bpy.data.meshes.new('Plane.043')
me_plane_043.from_pydata([(-23.37, -26.22, 46.23), (23.37, -26.22, 46.23), (-23.37, -26.22, 50.73), (23.37, -26.22, 50.73), (-23.37, 22.92, 100.2), (23.37, 22.92, 100.2), (-23.37, 18.16, 100.2), (23.37, 18.16, 100.2), (-5.841, 3.7, 47.58), (-5.841, -3.7, 47.58), (5.841, -3.7, 47.58), (5.841, 3.7, 47.58), (-5.841, 3.7, 1.37), (-5.841, -3.7, 1.37), (5.841, 3.7, 1.37), (5.841, -3.7, 1.37), (-14.87, 15.19, 3.052e-05), (-14.87, -15.19, 3.052e-05), (14.87, 15.19, 3.052e-05), (14.87, -15.19, 3.052e-05), (-11.48, 11.73, 2.607), (-11.48, -11.73, 2.607), (11.48, 11.73, 2.607), (11.48, -11.73, 2.607), (-23.37, 19.6, 46.23), (-23.37, 22.92, 49.5), (23.37, 22.92, 49.5), (23.37, 19.6, 46.23), (-23.37, 18.16, 54.0), (-23.37, 14.85, 50.73), (23.37, 14.85, 50.73), (23.37, 18.16, 54.0)], [], [(28, 6, 4, 25), (31, 7, 6, 28), (1, 3, 2, 0), (27, 30, 3, 1), (26, 5, 7, 31), (24, 27, 1, 0), (4, 6, 7, 5), (29, 2, 3, 30), (25, 4, 5, 26), (8, 9, 10, 11), (12, 14, 15, 13), (10, 9, 13, 15), (8, 11, 14, 12), (11, 10, 15, 14), (9, 8, 12, 13), (16, 18, 19, 17), (20, 21, 23, 22), (18, 22, 23, 19), (17, 21, 20, 16), (19, 23, 21, 17), (16, 20, 22, 18), (27, 24, 25, 26), (31, 28, 29, 30), (26, 31, 30, 27), (28, 25, 24, 29), (0, 2, 29, 24)])
me_plane_043.materials.append(mat_material_006)
me_plane_043.use_remesh_preserve_volume = False
me_plane_043.use_remesh_preserve_attributes = False
me_plane_043.use_mirror_vertex_groups = False
me_plane_043.update()
me_plane_042 = bpy.data.meshes.new('Plane.042')
me_plane_042.from_pydata([(-44.56, 387.8, 7.884e-05), (-151.2, 387.8, 71.23), (4.578e-05, 387.8, 7.629e-05), (4.578e-05, 387.8, 71.23), (4.578e-05, -0.0002441, 71.23), (-151.2, -0.0002441, 71.23), (-44.56, -0.0002441, 7.884e-05), (4.578e-05, -0.0002441, 7.629e-05), (4.578e-05, 387.8, 61.24), (-151.2, 387.8, 61.24), (4.578e-05, -0.0002441, 61.24), (-151.2, -0.0002441, 61.24), (4.578e-05, 387.8, 53.59), (-44.56, 387.8, 53.59), (4.578e-05, -0.0002441, 53.59), (-44.56, -0.0002441, 53.59), (-88.61, 249.6, 71.23), (-1.746, 249.6, 71.23), (-1.746, 138.2, 71.23), (-88.61, 138.2, 71.23), (-1.746, 249.6, 77.58), (-88.61, 249.6, 77.58), (-1.746, 138.2, 77.58), (-88.61, 138.2, 77.58), (-1.746, 249.6, 116.4), (-51.13, 249.6, 116.4), (-1.746, 138.2, 116.4), (-51.13, 138.2, 116.4), (-103.0, 317.2, 71.23), (-103.0, 131.6, 71.23), (-103.0, 317.2, 74.84), (-103.0, 131.6, 74.84), (-142.1, 131.6, 71.23), (-142.1, 317.2, 71.23), (-142.1, 131.6, 74.84), (-142.1, 317.2, 74.84), (-105.5, 109.1, 71.23), (-107.7, 106.6, 75.61), (-133.4, 109.1, 71.23), (-131.2, 106.6, 75.61), (-105.5, 84.45, 71.23), (-107.7, 86.94, 75.61), (-133.4, 84.45, 71.23), (-131.2, 86.94, 75.61), (-130.5, -5.698, 7.884e-05), (4.578e-05, -5.698, 7.629e-05), (4.578e-05, -5.698, 60.53), (-130.5, -5.698, 60.53), (-130.5, -54.79, 7.884e-05), (4.578e-05, -54.79, 7.629e-05), (4.578e-05, -54.79, 60.53), (-130.5, -54.79, 60.53)], [], [(13, 12, 2, 0), (15, 6, 7, 14), (13, 0, 6, 15), (0, 2, 7, 6), (8, 3, 4, 10), (3, 1, 5, 4), (12, 8, 10, 14), (1, 9, 11, 5), (5, 11, 10, 4), (1, 3, 8, 9), (2, 12, 14, 7), (9, 13, 15, 11), (11, 15, 14, 10), (9, 8, 12, 13), (17, 18, 19, 16), (21, 23, 27, 25), (16, 19, 23, 21), (17, 16, 21, 20), (18, 17, 20, 22), (19, 18, 22, 23), (24, 25, 27, 26), (20, 21, 25, 24), (22, 20, 24, 26), (23, 22, 26, 27), (28, 30, 31, 29), (33, 32, 34, 35), (29, 31, 34, 32), (28, 29, 32, 33), (30, 28, 33, 35), (31, 30, 35, 34), (36, 38, 39, 37), (40, 41, 43, 42), (38, 36, 40, 42), (39, 38, 42, 43), (37, 39, 43, 41), (36, 37, 41, 40), (47, 46, 45, 44), (51, 48, 49, 50), (47, 44, 48, 51), (44, 45, 49, 48), (46, 47, 51, 50), (45, 46, 50, 49)])
me_plane_042.materials.append(mat_material_001)
me_plane_042.materials.append(mat_wall)
me_plane_042.use_remesh_preserve_volume = False
me_plane_042.use_remesh_preserve_attributes = False
me_plane_042.use_mirror_vertex_groups = False
me_plane_042.update()
me_plane_041 = bpy.data.meshes.new('Plane.041')
me_plane_041.from_pydata([(7.97e-06, 6.39e-05, 38.92), (7.97e-06, 6.39e-05, -3.763e-05), (7.97e-06, -100.0, -3.763e-05), (7.97e-06, -100.0, 38.92), (213.1, -100.0, -3.763e-05), (213.1, 6.348e-05, -3.763e-05), (213.1, 6.348e-05, 38.92), (213.1, -100.0, 38.92), (5.39, -8.04, 38.92), (5.39, -91.96, 38.92), (37.55, -8.04, 38.92), (37.55, -91.96, 38.92), (8.326, -89.78, 48.0), (8.326, -10.22, 48.0), (34.61, -89.78, 48.0), (34.61, -10.22, 48.0), (3.039, -77.31, 38.92), (39.9, -77.31, 38.92), (6.404, -77.31, 48.0), (36.53, -77.31, 48.0), (3.039, -24.13, 38.92), (39.9, -24.13, 38.92), (6.404, -25.22, 48.0), (36.53, -25.22, 48.0), (21.47, -94.18, 38.92), (21.47, -5.823, 38.92), (21.47, -91.88, 48.0), (21.47, -8.118, 48.0), (21.47, -78.76, 50.79), (21.47, -23.91, 50.79), (-11.86, -100.0, -3.763e-05), (-11.86, 6.441e-05, -3.763e-05), (-11.86, 6.441e-05, 38.92), (-11.86, -100.0, 38.92), (8.468e-06, -88.09, 60.0), (7.472e-06, -11.91, 60.0), (-11.86, -88.09, 60.0), (-11.86, -11.91, 60.0)], [], [(3, 0, 35, 34), (5, 6, 7, 4), (0, 3, 7, 6), (1, 0, 6, 5), (3, 2, 4, 7), (2, 1, 5, 4), (16, 9, 12, 18), (21, 10, 15, 23), (11, 17, 19, 14), (20, 16, 18, 22), (8, 20, 22, 13), (17, 21, 23, 19), (29, 23, 15, 27), (28, 19, 23, 29), (25, 8, 13, 27), (24, 11, 14, 26), (26, 14, 19, 28), (12, 26, 28, 18), (9, 24, 26, 12), (10, 25, 27, 15), (18, 28, 29, 22), (22, 29, 27, 13), (31, 30, 33, 32), (0, 1, 31, 32), (2, 3, 33, 30), (1, 2, 30, 31), (34, 35, 37, 36), (33, 3, 34, 36), (32, 33, 36, 37), (0, 32, 37, 35)])
me_plane_041.polygons.foreach_set('use_smooth', [0, 0, 0, 0, 0, 0, 1, 1, 1, 1, 1, 1, 1, 1, 1, 1, 1, 1, 1, 1, 1, 1, 0, 0, 0, 0, 0, 0, 0, 0])
me_plane_041.materials.append(mat_material_001)
me_plane_041.materials.append(mat_wall)
me_plane_041.use_remesh_preserve_volume = False
me_plane_041.use_remesh_preserve_attributes = False
me_plane_041.use_mirror_vertex_groups = False
me_plane_041.update()
me_plane_020 = bpy.data.meshes.new('Plane.020')
me_plane_020.from_pydata([(-88.62, -30.08, 4.603), (-88.62, -30.08, 221.3), (88.62, -30.08, 4.603), (88.62, -30.08, 221.3), (-88.62, 30.08, 4.603), (-88.62, 30.08, 221.3), (88.62, 30.08, 4.603), (88.62, 30.08, 221.3), (-118.4, -21.15, -7.017), (-118.4, -21.15, 244.6), (118.4, -21.15, -7.017), (118.4, -21.15, 244.6), (-118.4, 21.15, -7.017), (-118.4, 21.15, 244.6), (118.4, 21.15, -7.017), (118.4, 21.15, 244.6), (103.5, 30.08, -7.017), (103.5, 30.08, 235.5), (-103.5, 30.08, -7.017), (-103.5, 30.08, 235.5), (-103.5, -30.08, 235.5), (-103.5, -30.08, -7.017), (103.5, -30.08, 235.5), (103.5, -30.08, -7.017), (-88.62, -30.08, -7.017), (88.62, -30.08, -7.017), (-88.62, 30.08, -7.017), (88.62, 30.08, -7.017), (-93.4, -8.245, 0.0), (-93.4, -8.245, 225.9), (93.4, -8.245, 0.0), (93.4, -8.245, 225.9), (-93.4, 8.245, 0.0), (-93.4, 8.245, 225.9), (93.4, 8.245, 0.0), (93.4, 8.245, 225.9), (0.0, -8.245, 225.9), (0.0, -8.245, 0.0), (0.0, -8.245, 225.9), (0.0, -8.245, 0.0), (0.0, 8.245, 225.9), (0.0, 8.245, 0.0), (0.0, 8.245, 225.9), (0.0, 8.245, 0.0), (0.0, -30.08, 221.3), (0.0, 30.08, 221.3), (0.0, -21.15, 244.6), (0.0, 21.15, 244.6), (0.0, 30.08, 235.5), (0.0, -30.08, 235.5), (0.0, -30.08, 4.603), (0.0, 30.08, 4.603), (0.0, -30.08, -7.017), (0.0, 30.08, -7.017)], [], [(2, 3, 7, 6), (44, 1, 5, 45), (0, 4, 5, 1), (20, 9, 8, 21), (3, 2, 23, 22), (18, 12, 13, 19), (51, 6, 27, 53), (48, 19, 13, 47), (46, 11, 15, 47), (45, 5, 19, 48), (4, 18, 19, 5), (6, 7, 17, 16), (16, 27, 6), (2, 25, 23), (1, 20, 21, 0), (10, 14, 15, 11), (50, 51, 4, 0), (0, 21, 24), (51, 53, 26, 4), (18, 4, 26), (30, 34, 35, 31), (46, 47, 13, 9), (16, 17, 15, 14), (8, 9, 13, 12), (30, 37, 41, 34), (28, 29, 33, 32), (39, 38, 42, 43), (37, 41, 40, 36), (31, 36, 37, 30), (2, 50, 52, 25), (35, 40, 36, 31), (33, 29, 36, 40), (34, 41, 40, 35), (32, 33, 40, 41), (29, 28, 37, 36), (28, 32, 41, 37), (0, 24, 52, 50), (44, 45, 7, 3), (50, 2, 6, 51), (20, 49, 46, 9), (48, 47, 15, 17), (45, 48, 17, 7), (22, 23, 10, 11), (1, 44, 49, 20), (22, 11, 46, 49), (3, 22, 49, 44)])
me_plane_020.materials.append(mat_doorframe)
me_plane_020.use_remesh_preserve_volume = False
me_plane_020.use_remesh_preserve_attributes = False
me_plane_020.use_mirror_x = True
me_plane_020.update()
me_plane_040 = bpy.data.meshes.new('Plane.040')
me_plane_040.from_pydata([(-313.8, -237.0, 1.792e-05), (-313.8, -237.0, 400.0), (-313.8, -837.0, 1.792e-05), (-313.8, -837.0, 400.0), (-313.8, -489.1, 400.0), (-313.8, -489.1, 1.526e-05), (-313.8, -689.2, 400.0), (-313.8, -689.2, 1.526e-05), (-313.8, -237.0, 219.2), (-313.8, -837.0, 219.2), (-313.8, -489.1, 219.2), (-313.8, -689.2, 219.2), (86.17, -237.0, 219.2), (86.17, -237.0, 400.0), (-302.5, -827.9, 219.2), (-302.5, -827.9, 400.0), (-302.5, -827.9, 1.792e-05), (-302.5, -489.1, 400.0), (86.17, -237.0, 1.526e-05), (-302.5, -489.1, 1.526e-05), (-302.5, -689.2, 400.0), (-302.5, -489.1, 219.2), (-302.5, -689.2, 1.526e-05), (-302.5, -689.2, 219.2), (86.17, -837.0, 400.0), (86.17, -837.0, 1.526e-05), (86.17, -837.0, 219.2), (86.17, -827.9, 400.0), (86.17, -827.9, 1.526e-05), (86.17, -827.9, 219.2), (-302.5, -247.8, 1.78e-05), (-302.5, -247.8, 400.0), (-302.5, -247.8, 219.2), (86.17, -247.8, 1.526e-05), (86.17, -247.8, 400.0), (86.17, -247.8, 219.2)], [], [(0, 5, 10, 8), (11, 9, 3, 6), (10, 11, 6, 4), (17, 21, 32, 31), (7, 2, 9, 11), (31, 32, 35, 34), (23, 20, 15, 14), (21, 17, 20, 23), (17, 31, 1, 4), (22, 23, 14, 16), (6, 20, 17, 4), (26, 29, 27, 24), (5, 19, 21, 10), (3, 15, 20, 6), (35, 33, 18, 12, 13, 34), (11, 23, 22, 7), (7, 22, 16, 2), (10, 21, 23, 11), (0, 8, 12, 18), (8, 1, 13, 12), (24, 27, 15, 3), (25, 28, 29, 26), (10, 4, 1, 8), (2, 16, 28, 25), (15, 27, 29, 14), (14, 29, 28, 16), (3, 9, 26, 24), (9, 2, 25, 26), (30, 0, 18, 33), (0, 30, 19, 5), (32, 30, 33, 35), (30, 32, 21, 19), (1, 31, 34, 13)])
me_plane_040.materials.append(mat_material_001)
me_plane_040.materials.append(mat_wall)
me_plane_040.use_remesh_preserve_volume = False
me_plane_040.use_remesh_preserve_attributes = False
me_plane_040.use_mirror_vertex_groups = False
me_plane_040.update()
me_plane_037 = bpy.data.meshes.new('Plane.037')
me_plane_037.from_pydata([(-23.37, -26.22, 46.23), (23.37, -26.22, 46.23), (-23.37, -26.22, 50.73), (23.37, -26.22, 50.73), (-23.37, 22.92, 100.2), (23.37, 22.92, 100.2), (-23.37, 18.16, 100.2), (23.37, 18.16, 100.2), (-5.841, 3.7, 47.58), (-5.841, -3.7, 47.58), (5.841, -3.7, 47.58), (5.841, 3.7, 47.58), (-5.841, 3.7, 1.37), (-5.841, -3.7, 1.37), (5.841, 3.7, 1.37), (5.841, -3.7, 1.37), (-14.87, 15.19, 3.052e-05), (-14.87, -15.19, 3.052e-05), (14.87, 15.19, 3.052e-05), (14.87, -15.19, 3.052e-05), (-11.48, 11.73, 2.607), (-11.48, -11.73, 2.607), (11.48, 11.73, 2.607), (11.48, -11.73, 2.607), (-23.37, 19.6, 46.23), (-23.37, 22.92, 49.5), (23.37, 22.92, 49.5), (23.37, 19.6, 46.23), (-23.37, 18.16, 54.0), (-23.37, 14.85, 50.73), (23.37, 14.85, 50.73), (23.37, 18.16, 54.0)], [], [(28, 6, 4, 25), (31, 7, 6, 28), (1, 3, 2, 0), (27, 30, 3, 1), (26, 5, 7, 31), (24, 27, 1, 0), (4, 6, 7, 5), (29, 2, 3, 30), (25, 4, 5, 26), (8, 9, 10, 11), (12, 14, 15, 13), (10, 9, 13, 15), (8, 11, 14, 12), (11, 10, 15, 14), (9, 8, 12, 13), (16, 18, 19, 17), (20, 21, 23, 22), (18, 22, 23, 19), (17, 21, 20, 16), (19, 23, 21, 17), (16, 20, 22, 18), (27, 24, 25, 26), (31, 28, 29, 30), (26, 31, 30, 27), (28, 25, 24, 29), (0, 2, 29, 24)])
me_plane_037.materials.append(mat_material_006)
me_plane_037.use_remesh_preserve_volume = False
me_plane_037.use_remesh_preserve_attributes = False
me_plane_037.use_mirror_vertex_groups = False
me_plane_037.update()
me_plane_036 = bpy.data.meshes.new('Plane.036')
me_plane_036.from_pydata([(225.1, 74.83, 75.0), (-225.1, 74.83, 75.0), (225.1, -74.83, 75.0), (-225.1, -74.83, 75.0), (225.1, 74.83, 69.62), (-225.1, 74.83, 69.62), (225.1, -74.83, 69.62), (-225.1, -74.83, 69.62), (202.2, 23.04, 70.24), (202.2, 34.09, -5.722e-05), (202.2, -23.04, 70.24), (202.2, -34.09, -5.722e-05), (214.9, -34.09, -5.794e-05), (214.9, -23.04, 70.24), (214.9, 34.09, -5.794e-05), (214.9, 23.04, 70.24), (-202.2, -23.04, 70.24), (-202.2, -34.09, -5.722e-05), (-202.2, 23.04, 70.24), (-202.2, 34.09, -5.722e-05), (-214.9, 34.09, -5.794e-05), (-214.9, 23.04, 70.24), (-214.9, -34.09, -5.794e-05), (-214.9, -23.04, 70.24), (202.2, 34.09, 15.4), (202.2, -34.09, 15.4), (214.9, 34.09, 15.4), (214.9, -34.09, 15.4), (-202.2, -34.09, 15.4), (-202.2, 34.09, 15.4), (-214.9, -34.09, 15.4), (-214.9, 34.09, 15.4), (202.2, -23.04, 22.34), (202.2, 23.04, 22.34), (214.9, 23.04, 22.34), (214.9, -23.04, 22.34), (-202.2, 23.04, 22.34), (-202.2, -23.04, 22.34), (-214.9, -23.04, 22.34), (-214.9, 23.04, 22.34)], [], [(2, 0, 1, 3), (6, 7, 5, 4), (3, 7, 6, 2), (2, 6, 4, 0), (1, 5, 7, 3), (0, 4, 5, 1), (32, 10, 8, 33), (33, 8, 15, 34), (34, 15, 13, 35), (35, 13, 10, 32), (9, 14, 12, 11), (15, 8, 10, 13), (36, 18, 16, 37), (37, 16, 23, 38), (38, 23, 21, 39), (39, 21, 18, 36), (17, 22, 20, 19), (23, 16, 18, 21), (12, 27, 25, 11), (14, 26, 27, 12), (9, 24, 26, 14), (11, 25, 24, 9), (20, 31, 29, 19), (22, 30, 31, 20), (17, 28, 30, 22), (19, 29, 28, 17), (27, 35, 32, 25), (26, 34, 35, 27), (24, 33, 34, 26), (25, 32, 33, 24), (31, 39, 36, 29), (30, 38, 39, 31), (28, 37, 38, 30), (29, 36, 37, 28)])
me_plane_036.materials.append(mat_material_006)
me_plane_036.use_remesh_preserve_volume = False
me_plane_036.use_remesh_preserve_attributes = False
me_plane_036.use_mirror_vertex_groups = False
me_plane_036.update()
me_plane_035 = bpy.data.meshes.new('Plane.035')
me_plane_035.from_pydata([(-792.4, 935.7, 0.0001099), (-792.4, 935.7, 408.8), (-600.8, 935.7, 0.0001099), (-600.8, 935.7, 408.8), (-792.4, 970.6, 0.0001099), (-792.4, 970.6, 408.8), (-600.8, 970.6, 0.0001099), (-600.8, 970.6, 408.8)], [], [(1, 0, 2, 3), (5, 7, 6, 4), (1, 5, 4, 0), (2, 6, 7, 3), (0, 4, 6, 2), (3, 7, 5, 1)])
me_plane_035.materials.append(mat_material_001)
me_plane_035.materials.append(mat_wall)
me_plane_035.use_remesh_preserve_volume = False
me_plane_035.use_remesh_preserve_attributes = False
me_plane_035.use_mirror_vertex_groups = False
me_plane_035.update()
me_plane_032 = bpy.data.meshes.new('Plane.032')
me_plane_032.from_pydata([(95.57, -3.909, 200.0), (95.57, 5.509, 200.0), (95.57, -3.909, 5.585e-05), (95.57, 5.509, 5.585e-05), (0.0, -3.909, 5.585e-05), (0.0, -3.909, 200.0), (0.0, 5.509, 200.0), (0.0, 5.509, 5.585e-05), (-95.57, -3.909, 200.0), (-95.57, 5.509, 200.0), (-95.57, -3.909, 5.585e-05), (-95.57, 5.509, 5.585e-05), (0.0, -3.909, 5.585e-05), (0.0, -3.909, 200.0), (0.0, -3.909, -4.655e-05), (0.0, 5.509, 200.0), (0.0, 5.509, -4.655e-05), (0.0, 5.509, 5.585e-05)], [], [(3, 1, 0, 2), (2, 0, 5, 4), (1, 3, 7, 6), (3, 2, 4, 7), (0, 1, 6, 5), (5, 6, 7, 4), (10, 12, 13, 8), (17, 12, 13, 15), (14, 16, 15, 13), (11, 10, 8, 9), (9, 15, 17, 11), (11, 17, 12, 10), (8, 13, 15, 9)])
me_plane_032.materials.append(mat_material_002)
me_plane_032.use_remesh_preserve_volume = False
me_plane_032.use_remesh_preserve_attributes = False
me_plane_032.use_mirror_vertex_groups = False
me_plane_032.update()
me_plane_031 = bpy.data.meshes.new('Plane.031')
me_plane_031.from_pydata([(538.6, 0.00791, -0.001701), (7.324e-05, 0.00791, -0.001701), (538.6, -104.1, -0.001701), (7.324e-05, -104.1, -0.001701), (538.6, 0.00791, 78.07), (7.324e-05, 0.00791, 78.07), (538.6, -104.1, 78.07), (7.324e-05, -104.1, 78.07), (443.3, 0.00791, -0.001701), (443.3, -104.1, -0.001701), (443.3, 0.00791, 78.07), (443.3, -104.1, 78.07), (538.6, -404.1, -0.001701), (538.6, -404.1, 78.07), (443.3, -404.1, -0.001701), (443.3, -404.1, 78.07), (106.7, 0.00791, -0.001701), (106.7, -104.1, -0.001701), (106.7, 0.00791, 78.07), (106.7, -104.1, 78.07), (106.7, -177.9, -0.001701), (7.324e-05, -177.9, -0.001701), (106.7, -177.9, 78.07), (7.324e-05, -177.9, 78.07), (92.68, -355.3, -0.001701), (-3.224, -355.3, -0.001701), (92.68, -355.3, 241.9), (-3.224, -355.3, 241.9), (92.68, -473.7, -0.001701), (-3.224, -473.7, -0.001701), (92.68, -473.7, 241.9), (-3.224, -473.7, 241.9), (92.68, -359.4, 7.942), (92.68, -359.4, 140.9), (92.68, -469.6, 7.942), (92.68, -469.6, 140.9), (112.5, -359.4, 7.942), (112.5, -359.4, 140.9), (112.5, -469.6, 7.942), (112.5, -469.6, 140.9), (92.68, -359.4, 145.5), (92.68, -359.4, 235.3), (92.68, -469.6, 145.5), (92.68, -469.6, 235.3), (112.5, -359.4, 145.5), (112.5, -359.4, 235.3), (112.5, -469.6, 145.5), (112.5, -469.6, 235.3), (358.9, 0.00791, -0.001701), (110.2, -348.8, -0.001694), (190.8, 0.00791, -0.001701), (358.9, -104.1, -0.001701), (110.2, -180.6, -0.001694), (190.8, -104.1, -0.001701), (358.9, 0.00791, 78.07), (-2.313, -348.8, -0.001694), (190.8, 0.00791, 78.07), (358.9, -104.1, 78.07), (-2.313, -180.6, -0.001694), (190.8, -104.1, 78.07), (-2.313, -180.6, 82.33), (-2.313, -348.8, 82.33), (94.67, -198.0, 82.33), (94.67, -331.4, 82.33), (39.67, -331.4, 82.33), (39.67, -198.0, 82.33), (24.15, -348.8, -0.001694), (24.15, -180.6, -0.001694), (110.2, -180.6, 82.33), (110.2, -348.8, 82.33), (24.15, -348.8, 82.33), (24.15, -180.6, 82.33), (87.04, -198.0, 63.51), (87.04, -331.4, 63.51), (39.67, -331.4, 63.51), (39.67, -198.0, 63.51), (23.4, -261.2, 82.33), (23.4, -268.2, 82.33), (30.27, -268.2, 82.33), (30.27, -261.2, 82.33), (23.4, -261.2, 114.3), (23.4, -268.2, 114.3), (62.39, -268.2, 114.3), (62.39, -261.2, 114.3), (30.27, -268.2, 107.7), (30.27, -261.2, 107.7), (54.85, -268.2, 107.7), (54.85, -261.2, 107.7), (62.39, -268.2, 99.61), (62.39, -261.2, 99.61), (54.85, -268.2, 99.61), (54.85, -261.2, 99.61), (19.15, -230.5, 82.33), (19.15, -243.9, 82.33), (31.24, -243.9, 82.33), (31.24, -230.5, 82.33), (20.15, -231.6, 92.74), (20.15, -242.8, 92.74), (30.23, -242.8, 92.74), (30.23, -231.6, 92.74), (19.15, -287.5, 82.33), (19.15, -301.0, 82.33), (31.24, -301.0, 82.33), (31.24, -287.5, 82.33), (20.15, -288.6, 92.74), (20.15, -299.9, 92.74), (30.23, -299.9, 92.74), (30.23, -288.6, 92.74), (192.2, 0.00791, -0.001701), (192.2, -123.6, -0.001701), (192.2, 0.00791, 80.78), (192.2, -110.6, 80.78), (356.1, -123.6, -0.001701), (356.1, 0.00791, -0.001701), (356.1, 0.00791, 80.78), (356.1, -110.6, 80.78), (192.2, 0.00791, 68.06), (192.2, -123.6, 68.06), (356.1, 0.00791, 68.06), (356.1, -123.6, 68.06), (358.0, -112.9, 257.7), (190.4, -112.9, 257.7), (190.4, -3.264, 257.7), (358.0, -3.264, 257.7), (350.3, -3.264, 257.7), (198.1, -3.264, 257.7), (198.1, -8.256, 257.7), (350.3, -8.256, 257.7), (350.3, -8.256, 80.78), (350.3, -3.264, 80.78), (198.1, -8.256, 80.78), (198.1, -3.264, 80.78), (328.2, -74.01, 283.8), (220.1, -74.01, 283.8), (328.2, -3.264, 283.8), (220.1, -3.264, 283.8), (220.1, -3.264, 337.8), (328.2, -3.264, 337.8), (220.1, -74.01, 386.5), (328.2, -74.01, 386.5), (328.2, 21.44, 386.5), (220.1, 21.44, 386.5), (328.2, 21.44, 337.8), (220.1, 21.44, 337.8)], [], [(17, 3, 1, 16), (19, 18, 5, 7), (16, 1, 5, 18), (11, 9, 14, 15), (2, 0, 4, 6), (1, 3, 7, 5), (51, 9, 11, 57), (0, 8, 10, 4), (6, 4, 10, 11), (2, 9, 8, 0), (14, 12, 13, 15), (2, 6, 13, 12), (6, 11, 15, 13), (9, 2, 12, 14), (7, 3, 21, 23), (50, 16, 18, 56), (59, 56, 18, 19), (53, 17, 16, 50), (21, 20, 22, 23), (19, 7, 23, 22), (3, 17, 20, 21), (17, 19, 22, 20), (25, 27, 26, 24), (29, 28, 30, 31), (27, 25, 29, 31), (25, 24, 28, 29), (24, 26, 30, 28), (26, 27, 31, 30), (32, 34, 35, 33), (36, 37, 39, 38), (33, 35, 39, 37), (35, 34, 38, 39), (34, 32, 36, 38), (32, 33, 37, 36), (40, 42, 43, 41), (44, 45, 47, 46), (41, 43, 47, 45), (43, 42, 46, 47), (42, 40, 44, 46), (40, 41, 45, 44), (9, 51, 48, 8), (70, 66, 49, 69), (11, 10, 54, 57), (67, 66, 55, 58), (71, 68, 52, 67), (8, 48, 54, 10), (49, 52, 68, 69), (51, 57, 54, 48), (17, 53, 59, 19), (58, 55, 61, 60), (71, 60, 61, 70), (53, 50, 56, 59), (62, 65, 75, 72), (60, 71, 67, 58), (52, 49, 66, 67), (61, 55, 66, 70), (62, 63, 69, 68), (63, 64, 70, 69), (65, 62, 68, 71), (64, 65, 71, 70), (72, 75, 74, 73), (63, 62, 72, 73), (65, 64, 74, 75), (64, 63, 73, 74), (79, 78, 77, 76), (81, 84, 86, 82), (79, 76, 80, 85), (76, 77, 81, 80), (78, 79, 85, 84), (77, 78, 84, 81), (86, 87, 91, 90), (84, 85, 87, 86), (85, 80, 83, 87), (80, 81, 82, 83), (83, 82, 88, 89), (87, 83, 89, 91), (82, 86, 90, 88), (95, 94, 93, 92), (99, 96, 97, 98), (95, 92, 96, 99), (92, 93, 97, 96), (94, 95, 99, 98), (93, 94, 98, 97), (103, 102, 101, 100), (107, 104, 105, 106), (103, 100, 104, 107), (100, 101, 105, 104), (102, 103, 107, 106), (101, 102, 106, 105), (117, 111, 110, 116), (119, 118, 114, 115), (116, 110, 114, 118), (109, 108, 113, 112), (117, 109, 112, 119), (110, 111, 115, 114), (111, 117, 119, 115), (108, 116, 118, 113), (112, 113, 118, 119), (109, 117, 116, 108), (123, 122, 135, 134), (129, 131, 125, 124), (135, 133, 138, 136), (120, 123, 134, 132), (122, 123, 120, 121), (130, 128, 127, 126), (131, 129, 128, 130), (128, 129, 124, 127), (125, 126, 127, 124), (131, 130, 126, 125), (121, 120, 132, 133), (122, 121, 133, 135), (134, 135, 136, 137), (133, 132, 139, 138), (132, 134, 137, 139), (136, 138, 141, 143), (139, 137, 142, 140), (137, 136, 143, 142), (138, 139, 140, 141)])
me_plane_031.materials.append(mat_material_006)
me_plane_031.use_remesh_preserve_volume = False
me_plane_031.use_remesh_preserve_attributes = False
me_plane_031.use_mirror_vertex_groups = False
me_plane_031.update()
me_plane_030 = bpy.data.meshes.new('Plane.030')
me_plane_030.from_pydata([(-742.1, 1243.0, -1.831e-05), (-78.58, 1243.0, -1.831e-05), (-78.58, 274.0, -1.831e-05), (-742.1, 274.0, -1.831e-05), (-78.58, 1243.0, 3.806), (-742.1, 1243.0, 3.806), (-78.58, 274.0, 3.806), (-742.1, 274.0, 3.806)], [], [(2, 3, 0, 1), (6, 4, 5, 7), (1, 0, 5, 4), (3, 2, 6, 7), (2, 1, 4, 6), (0, 3, 7, 5)])
me_plane_030.materials.append(mat_material_006)
me_plane_030.use_remesh_preserve_volume = False
me_plane_030.use_remesh_preserve_attributes = False
me_plane_030.use_mirror_vertex_groups = False
me_plane_030.update()
me_plane_010 = bpy.data.meshes.new('Plane.010')
me_plane_010.from_pydata([(-116.2, -4.403, 227.6), (116.2, -4.403, 227.6), (-116.2, 4.402, 227.6), (116.2, 4.402, 227.6), (116.2, -4.403, 8.926e-05), (-116.2, 4.402, -0.0001099), (-116.2, -4.403, -0.0001099), (116.2, 4.402, 8.926e-05), (0.0, -4.403, 8.926e-05), (0.0, -4.403, 227.6), (0.0, -4.403, -0.0001099), (0.0, -4.403, 227.6), (0.0, 4.402, 227.6), (0.0, 4.402, 227.6), (0.0, 4.402, -0.0001099), (0.0, 4.402, 8.926e-05)], [], [(7, 3, 1, 4), (6, 0, 2, 5), (15, 8, 9, 12), (10, 14, 13, 11), (4, 1, 9, 8), (6, 5, 14, 10), (3, 7, 15, 12), (2, 0, 11, 13), (0, 6, 10, 11), (7, 4, 8, 15), (5, 2, 13, 14), (1, 3, 12, 9)])
me_plane_010.materials.append(mat_material_002)
me_plane_010.use_remesh_preserve_volume = False
me_plane_010.use_remesh_preserve_attributes = False
me_plane_010.use_mirror_x = True
me_plane_010.update()
me_plane_026 = bpy.data.meshes.new('Plane.026')
me_plane_026.from_pydata([(-750.0, 1939.0, 5.493e-05), (-750.0, 1939.0, 400.0), (750.0, 1939.0, 5.493e-05), (750.0, 1939.0, 400.0), (750.0, -601.9, 5.493e-05), (-750.0, -601.9, 5.493e-05), (174.3, -901.4, 5.493e-05), (-174.3, -901.4, 5.493e-05), (-173.6, -1163.0, 400.0), (-750.0, -1163.0, 400.0), (-750.0, -1163.0, 5.493e-05), (750.0, -1163.0, 5.493e-05), (173.6, -1163.0, 400.0), (750.0, -1163.0, 400.0), (750.0, -1163.0, 400.0), (-750.0, -1163.0, 400.0), (174.3, -1163.0, 5.493e-05), (-174.3, -1163.0, 5.493e-05), (173.6, -1163.0, 5.493e-05), (-173.6, -1163.0, 5.493e-05), (-750.0, 355.9, 400.0), (-750.0, 355.9, 5.493e-05), (-750.0, 355.9, 5.493e-05), (750.0, 355.9, 5.493e-05), (750.0, 355.9, 400.0), (750.0, 355.9, 5.493e-05), (750.0, 1097.0, 400.0), (-750.0, 1097.0, 400.0), (750.0, 1097.0, 5.493e-05), (-750.0, 1097.0, 5.493e-05), (-750.0, 1939.0, 400.0), (750.0, 1939.0, 400.0), (-750.0, -1163.0, 400.0), (750.0, -1163.0, 400.0)], [], [(1, 0, 2, 3), (4, 25, 22, 5), (6, 16, 11, 4), (7, 6, 4, 5), (10, 17, 7, 5), (15, 10, 21, 20), (11, 14, 24, 23), (22, 25, 28, 29), (20, 21, 29, 27), (23, 24, 26, 28), (27, 29, 0, 1), (29, 28, 2, 0), (11, 18, 12, 13), (19, 10, 9, 8), (2, 28, 26, 3), (31, 33, 32, 30)])
me_plane_026.materials.append(mat_material_001)
me_plane_026.materials.append(mat_wall)
me_plane_026.use_remesh_preserve_volume = False
me_plane_026.use_remesh_preserve_attributes = False
me_plane_026.use_mirror_vertex_groups = False
me_plane_026.update()
me_cube_013 = bpy.data.meshes.new('Cube.013')
me_cube_013.from_pydata([(-241.4, 850.3, 1417.0), (-330.6, -1841.0, 1417.0), (-217.3, 1061.0, 1998.0), (-330.6, -1841.0, 1998.0), (-330.6, 69.66, 1417.0), (-330.6, 69.66, 1998.0), (-623.7, -1841.0, 1998.0), (-623.7, -1841.0, 1417.0), (-623.7, -165.1, 1417.0), (-623.7, -165.1, 1998.0), (0.0, 850.3, 1417.0), (0.0, -1841.0, 1417.0), (0.0, 1061.0, 1998.0), (0.0, -1841.0, 1998.0), (0.0, 69.66, 1998.0), (0.0, 69.66, 1417.0)], [], [(15, 4, 1, 11), (14, 13, 3, 5), (3, 6, 9, 5), (10, 12, 2, 0), (0, 2, 5, 4), (5, 9, 8, 4), (12, 14, 5, 2), (10, 0, 4, 15), (8, 9, 6, 7), (4, 8, 7, 1), (1, 7, 6, 3), (1, 3, 13, 11)])
me_cube_013.use_remesh_preserve_volume = False
me_cube_013.use_remesh_preserve_attributes = False
me_cube_013.use_mirror_vertex_groups = False
me_cube_013.update()
me_plane_019 = bpy.data.meshes.new('Plane.019')
me_plane_019.from_pydata([(1581.0, -3248.0, 1742.0), (1581.0, -6641.0, 1742.0), (1886.0, -3248.0, 1566.0), (1886.0, -6641.0, 1566.0), (1886.0, -3248.0, 731.0), (1886.0, -6641.0, 731.0), (1581.0, -3248.0, 555.0), (1581.0, -6641.0, 555.0), (1276.0, -3248.0, 731.0), (1276.0, -6641.0, 731.0), (1276.0, -3248.0, 1566.0), (1276.0, -6641.0, 1566.0), (-1581.0, -3248.0, 1742.0), (-1581.0, -6641.0, 1742.0), (-1886.0, -3248.0, 1566.0), (-1886.0, -6641.0, 1566.0), (-1886.0, -3248.0, 731.0), (-1886.0, -6641.0, 731.0), (-1581.0, -3248.0, 555.0), (-1581.0, -6641.0, 555.0), (-1276.0, -3248.0, 731.0), (-1276.0, -6641.0, 731.0), (-1276.0, -3248.0, 1566.0), (-1276.0, -6641.0, 1566.0)], [], [(16, 18, 19, 17), (0, 1, 3, 2), (2, 3, 5, 4), (4, 5, 7, 6), (6, 7, 9, 8), (3, 1, 11, 9, 7, 5), (8, 9, 11, 10), (10, 11, 1, 0), (0, 2, 4, 6, 8, 10), (22, 12, 13, 23), (14, 16, 17, 15), (18, 20, 21, 19), (12, 14, 15, 13), (20, 22, 23, 21), (12, 22, 20, 18, 16, 14), (15, 17, 19, 21, 23, 13)])
me_plane_019.materials.append(mat_material_001)
me_plane_019.materials.append(mat_wall)
me_plane_019.use_remesh_preserve_volume = False
me_plane_019.use_remesh_preserve_attributes = False
me_plane_019.use_mirror_vertex_groups = False
me_plane_019.update()
me_plane_011 = bpy.data.meshes.new('Plane.011')
me_plane_011.from_pydata([(-82.41, -2.857, 200.2), (82.41, -2.857, 200.2), (82.41, -2.857, 0.2354), (-82.41, -2.857, 0.2354), (-82.41, 2.857, 0.2354), (82.41, 2.857, 0.2354), (82.41, 2.857, 200.2), (-82.41, 2.857, 200.2), (0.0, -2.857, 200.2), (0.0, -2.857, 0.2354), (0.0, -2.857, 200.2), (0.0, -2.857, 0.2354), (0.0, 2.857, 0.2354), (0.0, 2.857, 200.2), (0.0, 2.857, 200.2), (0.0, 2.857, 0.2354)], [], [(1, 2, 5, 6), (3, 0, 7, 4), (10, 14, 15, 11), (9, 12, 13, 8), (2, 1, 10, 11), (1, 6, 14, 10), (6, 5, 15, 14), (3, 4, 12, 9), (0, 3, 9, 8), (5, 2, 11, 15), (4, 7, 13, 12), (7, 0, 8, 13)])
me_plane_011.polygons.foreach_set('material_index', [1, 1, 1, 1, 1, 1, 1, 1, 1, 1, 1, 1])
me_plane_011.materials.append(mat_material_004)
me_plane_011.materials.append(mat_material_005)
me_plane_011.use_remesh_preserve_volume = False
me_plane_011.use_remesh_preserve_attributes = False
me_plane_011.use_mirror_vertex_groups = False
me_plane_011.update()
me_plane_009 = bpy.data.meshes.new('Plane.009')
me_plane_009.from_pydata([(179.8, 329.1, -77.94), (179.8, -114.7, -77.94), (-179.8, 329.1, -77.94), (-179.8, -114.7, -77.94), (-179.8, 329.1, 205.7), (-179.8, -114.7, 205.7), (179.8, 329.1, 205.7), (179.8, -114.7, 205.7), (-79.59, 329.1, 205.7), (79.59, 329.1, 205.7), (165.3, -91.31, -77.94), (165.3, 305.7, -77.94), (165.3, -91.31, 205.7), (165.3, 305.7, 205.7), (-165.3, -91.31, -77.94), (-165.3, 305.7, -77.94), (-165.3, -91.31, 205.7), (-165.3, 305.7, 205.7), (79.59, 305.7, 205.7), (-79.59, 305.7, 205.7), (98.59, 329.1, -4.998), (-98.59, 329.1, -4.998), (-98.59, 329.1, 227.6), (98.59, 329.1, 227.6), (75.68, 303.6, -11.33), (-75.68, 303.6, -11.33), (-75.68, 303.6, 203.1), (75.68, 303.6, 203.1), (-88.5, 335.4, 222.5), (-88.5, 335.4, -11.33), (88.5, 335.4, 222.5), (88.5, 335.4, -11.33), (-75.68, 335.4, 203.1), (-75.68, 335.4, -11.33), (75.68, 335.4, 203.1), (75.68, 335.4, -11.33), (87.09, 303.6, -11.33), (-87.09, 303.6, -11.33), (-87.09, 303.6, 222.5), (87.09, 303.6, 222.5), (98.59, 309.6, -4.998), (-98.59, 309.6, -4.998), (-98.59, 309.6, 227.6), (98.59, 309.6, 227.6), (98.59, 329.1, 6.223), (87.09, 303.6, 6.223), (-98.59, 329.1, 6.223), (98.59, 309.6, 6.223), (-87.09, 303.6, 6.223), (88.5, 335.4, 6.223), (-98.59, 309.6, 6.223), (-88.5, 335.4, 6.223), (75.68, 303.6, 6.223), (-75.68, 303.6, 6.223), (-75.68, 335.4, 6.223), (75.68, 335.4, 6.223), (179.8, 329.1, -7.17e-06), (-179.8, 329.1, -7.17e-06), (79.59, 329.1, -7.379), (-79.59, 329.1, -7.379), (-179.8, -114.7, -7.17e-06), (179.8, -114.7, -7.17e-06), (165.3, 305.7, -1.434e-05), (-165.3, 305.7, -1.434e-05), (79.59, 305.7, -7.379), (-79.59, 305.7, -7.379), (-165.3, -91.31, -1.434e-05), (165.3, -91.31, -1.434e-05), (75.68, 370.2, -11.33), (88.5, 370.2, -11.33), (-75.68, 370.2, -11.33), (-88.5, 370.2, -11.33), (-88.5, 370.2, 2.177), (88.5, 370.2, 2.177), (-75.68, 370.2, 2.177), (75.68, 370.2, 2.177), (-165.3, 305.7, 422.1), (-79.59, 329.1, 422.1), (165.3, 305.7, 422.1), (79.59, 329.1, 422.1), (-165.3, -91.31, 422.1), (165.3, -91.31, 422.1), (79.59, 305.7, 422.1), (179.8, 329.1, 422.1), (-79.59, 305.7, 422.1), (179.8, -114.7, 422.1), (-179.8, 329.1, 422.1), (-179.8, -114.7, 422.1), (0.0, -114.7, -77.94), (0.0, 329.1, 205.7), (0.0, -114.7, 205.7), (0.0, -91.31, -77.94), (0.0, 305.7, 205.7), (0.0, -91.31, 205.7), (0.0, 329.1, 227.6), (0.0, 303.6, 203.1), (0.0, 335.4, 222.5), (0.0, 335.4, 203.1), (0.0, 303.6, 222.5), (0.0, 309.6, 227.6), (0.0, 303.6, -11.33), (0.0, 335.4, -11.33), (0.0, -91.31, -1.434e-05), (0.0, -114.7, -7.17e-06), (0.0, 305.7, -7.379), (0.0, 329.1, -7.379), (0.0, 303.6, 6.223), (0.0, 335.4, 6.223), (0.0, 370.2, -11.33), (0.0, 370.2, 2.177), (0.0, 305.7, -77.94), (0.0, 329.1, -77.94), (0.0, 305.7, 422.1), (0.0, 329.1, 422.1), (0.0, -91.31, 422.1), (0.0, -114.7, 422.1)], [], [(2, 57, 59), (104, 65, 15, 110), (60, 3, 88, 103), (56, 58, 9, 6), (61, 56, 6, 7), (3, 60, 57, 2), (4, 86, 77, 8), (12, 81, 78, 13), (114, 93, 16, 80), (62, 13, 18, 64), (19, 92, 112, 84), (13, 78, 82, 18), (67, 12, 13, 62), (54, 74, 72, 51), (16, 17, 76, 80), (58, 64, 18, 9), (66, 63, 17, 16), (29, 33, 25, 37), (23, 44, 49, 30), (94, 23, 30, 96), (34, 30, 49, 55), (107, 109, 74, 54), (17, 19, 84, 76), (22, 28, 51, 46), (95, 27, 39, 98), (50, 41, 37, 48), (27, 52, 45, 39), (98, 39, 43, 99), (98, 99, 42, 38), (39, 45, 47, 43), (31, 36, 24, 35), (94, 96, 28, 22), (20, 40, 36, 31), (95, 98, 38, 26), (51, 29, 21, 46), (38, 42, 50, 48), (107, 55, 75, 109), (45, 52, 24, 36), (21, 29, 37, 41), (47, 45, 36, 40), (53, 106, 107, 54), (55, 52, 27, 34), (49, 44, 20, 31), (106, 53, 25, 100), (106, 100, 24, 52), (74, 109, 108, 70), (48, 37, 25, 53), (29, 71, 70, 33), (74, 70, 71, 72), (10, 67, 62, 11), (11, 62, 64), (5, 87, 86, 4), (15, 65, 63), (1, 0, 56, 61), (0, 58, 56), (111, 2, 59, 105), (105, 59, 65, 104), (111, 105, 58, 0), (104, 110, 11, 64), (105, 104, 64, 58), (100, 101, 35, 24), (75, 73, 69, 68), (32, 28, 96, 97), (32, 97, 95, 26), (49, 31, 69, 73), (55, 49, 73, 75), (31, 35, 68, 69), (6, 9, 79, 83), (5, 60, 103, 90), (66, 102, 91, 14), (7, 6, 83, 85), (87, 5, 90, 115), (114, 81, 12, 93), (16, 93, 102, 66), (57, 4, 8, 59), (60, 5, 4, 57), (8, 77, 113, 89), (75, 68, 108, 109), (33, 70, 108, 101), (52, 55, 107, 106), (14, 15, 63, 66), (100, 25, 33, 101), (51, 72, 71, 29), (35, 101, 108, 68), (54, 32, 26, 53), (59, 8, 19, 65), (26, 38, 48, 53), (34, 97, 96, 30), (34, 27, 95, 97), (32, 54, 51, 28), (63, 65, 19, 17), (12, 67, 102, 93), (8, 89, 92, 19), (18, 82, 112, 92), (67, 10, 91, 102), (7, 90, 103, 61), (85, 115, 90, 7), (9, 18, 92, 89), (9, 89, 113, 79), (61, 103, 88, 1)])
me_plane_009.materials.append(mat_material_003)
me_plane_009.use_remesh_preserve_volume = False
me_plane_009.use_remesh_preserve_attributes = False
me_plane_009.use_mirror_x = True
me_plane_009.update()
me_plane_007 = bpy.data.meshes.new('Plane.007')
me_plane_007.from_pydata([(154.6, 214.0, 20.36), (154.6, -136.6, 20.36), (154.6, 214.0, 284.1), (154.6, -136.6, 284.1), (-154.6, 214.0, 20.36), (-154.6, -136.6, 20.36), (-154.6, 214.0, 284.1), (-154.6, -136.6, 284.1), (154.6, -136.6, 233.3), (154.6, 214.0, 233.3), (-154.6, -136.6, 233.3), (-154.6, 214.0, 233.3), (90.9, -136.6, 20.36), (-90.9, -136.6, 20.36), (90.9, -136.6, 284.1), (-90.9, -136.6, 284.1), (-87.34, 214.0, 20.36), (87.34, 214.0, 20.36), (-87.34, 214.0, 284.1), (87.34, 214.0, 284.1), (90.9, -136.6, 233.3), (-90.9, -136.6, 233.3), (87.34, 214.0, 233.3), (-87.34, 214.0, 233.3), (-164.7, 228.3, 7.228e-06), (164.7, 228.3, 7.228e-06), (164.7, 228.3, 300.0), (-164.7, 228.3, 300.0), (85.69, 228.3, 11.85), (-85.69, 228.3, 11.85), (-85.69, 228.3, 235.9), (85.69, 228.3, 235.9), (-90.88, 214.0, 20.36), (90.88, 214.0, 20.36), (90.88, 214.0, 240.5), (-90.88, 214.0, 240.5), (-78.45, 209.6, 227.4), (78.45, 209.6, 227.4), (78.45, 209.6, 30.52), (-78.45, 209.6, 30.52), (93.08, 242.1, 11.85), (-93.08, 242.1, 11.85), (-93.08, 242.1, 235.9), (93.08, 242.1, 235.9), (-78.45, 242.1, 30.52), (78.45, 242.1, 30.52), (78.45, 242.1, 227.4), (-78.45, 242.1, 227.4), (-90.88, 209.6, 237.1), (90.88, 209.6, 237.1), (-90.88, 209.6, 20.36), (90.88, 209.6, 20.36), (98.22, 228.3, 11.85), (-98.22, 228.3, 11.85), (-98.22, 228.3, 240.5), (98.22, 228.3, 240.5), (-164.7, -147.9, 7.228e-06), (164.7, -147.9, 7.228e-06), (164.7, -147.9, 300.0), (-164.7, -147.9, 300.0), (0.0, 228.3, 11.85), (-99.04, 214.0, 101.3), (-99.04, 214.0, 164.7), (-136.6, 214.0, 101.3), (-136.6, 214.0, 164.7), (-100.2, 209.7, 162.7), (-100.2, 209.7, 103.3), (-135.4, 209.7, 103.3), (-135.4, 209.7, 162.7), (78.45, 177.3, 23.08), (-78.45, 177.3, 23.08), (-78.45, 209.6, 30.12), (78.45, 209.6, 30.12), (78.45, 209.6, 20.36), (78.45, 177.3, 20.36), (-78.45, 209.6, 20.36), (-78.45, 177.3, 20.36)], [], [(29, 24, 27, 30), (57, 56, 24, 25), (7, 15, 21, 10), (8, 3, 2, 9), (5, 4, 11, 10), (4, 5, 13, 16), (10, 11, 6, 7), (1, 8, 9, 0), (46, 37, 36, 47), (36, 39, 44, 47), (0, 9, 22, 17), (3, 8, 20, 14), (11, 23, 18, 6), (3, 14, 19, 2), (7, 6, 18, 15), (0, 17, 12, 1), (4, 16, 23, 11), (8, 1, 12, 20), (10, 21, 13, 5), (9, 2, 19, 22), (36, 48, 50, 39), (37, 49, 48, 36), (37, 38, 51, 49), (38, 45, 44, 39), (38, 39, 50, 51), (48, 35, 32, 50), (28, 31, 26, 25), (37, 46, 45, 38), (46, 47, 42, 43), (41, 53, 54, 42), (43, 42, 54, 55), (60, 28, 25, 24, 29), (49, 51, 33, 34), (34, 35, 48, 49), (42, 47, 44, 41), (43, 40, 45, 46), (40, 43, 55, 52), (14, 20, 21, 15), (58, 26, 27, 59), (20, 12, 13, 21), (25, 26, 58, 57), (40, 52, 60, 53, 41), (22, 19, 18, 23), (40, 41, 44, 45), (31, 30, 27, 26), (24, 56, 59, 27), (17, 16, 13, 12), (14, 15, 18, 19), (56, 57, 58, 59), (66, 65, 68, 67), (63, 61, 66, 67), (62, 64, 68, 65), (61, 62, 65, 66), (64, 63, 67, 68), (69, 72, 71, 70), (74, 76, 75, 73), (70, 76, 74, 69), (69, 74, 73, 72), (72, 73, 75, 71), (71, 75, 76, 70)])
me_plane_007.materials.append(mat_material_004)
me_plane_007.materials.append(mat_material_005)
me_plane_007.use_remesh_preserve_volume = False
me_plane_007.use_remesh_preserve_attributes = False
me_plane_007.use_mirror_x = True
me_plane_007.update()
me_plane_006 = bpy.data.meshes.new('Plane.006')
me_plane_006.from_pydata([(-750.0, 1939.0, 5.493e-05), (-750.0, 1939.0, 5.493e-05), (-750.0, 1939.0, 400.0), (-87.79, 1939.0, 6.409e-05), (-87.79, 1939.0, 208.2), (-750.0, 1939.0, 5.493e-05), (750.0, 1939.0, 5.493e-05), (750.0, 1939.0, 5.493e-05), (750.0, 1939.0, 400.0), (87.79, 1939.0, 6.409e-05), (87.79, 1939.0, 208.2), (750.0, 1939.0, 5.493e-05), (750.0, -601.9, 5.493e-05), (-750.0, -601.9, 5.493e-05), (174.3, -901.4, 5.493e-05), (-174.3, -901.4, 5.493e-05), (-750.0, 1939.0, 400.0), (750.0, 1939.0, 400.0), (750.0, -601.9, 400.0), (-750.0, -601.9, 400.0), (174.4, -901.4, 400.0), (-174.4, -901.4, 400.0), (-750.0, -950.3, 5.493e-05), (-750.0, -950.3, 400.0), (750.0, -950.3, 5.493e-05), (750.0, -950.3, 400.0), (-750.0, -950.3, 5.493e-05), (750.0, -950.3, 5.493e-05), (174.3, -950.3, 5.493e-05), (-750.0, -950.3, 5.493e-05), (750.0, -950.3, 400.0), (750.0, -950.3, 5.493e-05), (-750.0, -950.3, 400.0), (-750.0, -950.3, 400.0), (-750.0, -950.3, 5.493e-05), (750.0, -950.3, 5.493e-05), (-174.3, -950.3, 5.493e-05), (174.4, -950.3, 400.0), (-174.4, -950.3, 400.0), (750.0, -950.3, 400.0), (175.2, -950.3, 5.493e-05), (-175.2, -950.3, 5.493e-05), (-175.2, -950.3, 400.0), (175.2, -950.3, 400.0)], [(27, 26)], [(4, 10, 8, 2), (2, 1, 3, 4), (18, 19, 16, 17), (8, 10, 9, 7), (12, 11, 5, 13), (14, 28, 31, 12), (15, 14, 12, 13), (20, 18, 30, 37), (21, 19, 18, 20), (41, 22, 23, 42), (38, 33, 19, 21), (32, 29, 0, 2), (34, 36, 15, 13), (35, 39, 8, 6), (24, 40, 43, 25)])
me_plane_006.materials.append(mat_material_001)
me_plane_006.materials.append(mat_wall)
me_plane_006.use_remesh_preserve_volume = False
me_plane_006.use_remesh_preserve_attributes = False
me_plane_006.use_mirror_x = True
me_plane_006.update()
me_plane_005 = bpy.data.meshes.new('Plane.005')
me_plane_005.from_pydata([(-813.5, 973.9, 0.0), (813.5, 973.9, 0.0), (-813.5, 2471.0, 1082.0), (813.5, 2471.0, 1082.0), (-813.5, 2471.0, 1409.0), (813.5, 2471.0, 1409.0), (-813.5, 1143.0, -179.6), (-813.5, 2692.0, 800.0), (813.5, 1143.0, -179.6), (813.5, 2692.0, 800.0), (-813.5, 2683.0, 1356.0), (813.5, 2683.0, 1356.0), (-813.5, 1511.0, -53.93), (-813.5, 1348.0, 270.4), (813.5, 1348.0, 270.4), (813.5, 1511.0, -53.93)], [], [(11, 9, 7, 10), (15, 8, 6, 12), (14, 13, 0, 1), (5, 4, 2, 3), (3, 9, 11, 5), (14, 15, 9, 3), (5, 11, 10, 4), (4, 10, 7, 2), (0, 6, 8, 1), (13, 12, 6, 0), (2, 7, 12, 13), (1, 8, 15, 14), (3, 2, 13, 14), (9, 15, 12, 7)])
me_plane_005.materials.append(mat_material_001)
me_plane_005.materials.append(mat_wall)
me_plane_005.use_remesh_preserve_volume = False
me_plane_005.use_remesh_preserve_attributes = False
me_plane_005.use_mirror_vertex_groups = False
me_plane_005.update()
me_plane_004 = bpy.data.meshes.new('Plane.004')
me_plane_004.from_pydata([(-813.5, -1657.0, 126.7), (-813.5, 1027.0, 7.737), (-813.5, 2471.0, 1720.0), (-813.5, -1080.0, 7.737), (-813.5, -1278.0, 126.7), (-813.5, -1411.0, 1720.0), (-813.5, -1657.0, 1609.0), (-813.5, 2471.0, 1382.0), (-813.5, 1069.0, -55.44), (-813.5, 1010.0, -108.1), (-813.5, 2471.0, 1734.0), (-813.5, 2533.0, 1382.0), (0.0, -1657.0, 126.7), (0.0, 1027.0, 7.737), (0.0, 2471.0, 1720.0), (0.0, -1080.0, 7.737), (0.0, -1411.0, 1720.0), (0.0, -1278.0, 126.7), (0.0, 1069.0, -55.44), (0.0, 2471.0, 1382.0), (0.0, -1657.0, 1609.0), (0.0, 1010.0, -108.1), (0.0, 2533.0, 1382.0), (-813.5, -1657.0, 336.1), (-89.78, -1657.0, 126.7), (-89.78, -1657.0, 340.7), (-813.5, -1657.0, 1021.0), (0.0, -1657.0, 1021.0), (0.0, -1657.0, 340.7), (-813.5, -1657.0, 126.7), (-813.5, 1027.0, 7.737), (-813.5, 2531.0, 1006.0), (-813.5, 2471.0, 1720.0), (-813.5, -1080.0, 7.737), (-813.5, -1278.0, 126.7), (-813.5, -1411.0, 1720.0), (-813.5, -1657.0, 1609.0), (-813.5, 2471.0, 1382.0), (-813.5, 1069.0, -55.44), (-813.5, 2533.0, 1382.0)], [(2, 10)], [(13, 18, 8, 1), (14, 16, 5, 2), (2, 7, 19, 14), (4, 17, 15, 3), (7, 11, 22, 19), (8, 18, 21, 9), (5, 16, 20, 6), (3, 15, 13, 1), (24, 12, 17), (23, 25, 24, 0), (0, 24, 17, 4), (34, 36, 29), (37, 30, 38, 31), (37, 32, 35, 36), (37, 33, 30), (39, 37, 31), (33, 37, 36, 34), (23, 26, 27, 25), (6, 20, 27, 26), (28, 25, 27)])
me_plane_004.materials.append(mat_material_001)
me_plane_004.materials.append(mat_wall)
me_plane_004.use_remesh_preserve_volume = False
me_plane_004.use_remesh_preserve_attributes = False
me_plane_004.use_mirror_vertex_groups = False
me_plane_004.update()
me_cube_009 = bpy.data.meshes.new('Cube.009')
me_cube_009.from_pydata([], [], [])
me_cube_009.materials.append(None)
me_cube_009.materials.append(None)
me_cube_009.materials.append(None)
me_cube_009.materials.append(None)
me_cube_009.materials.append(None)
me_cube_009.update()
arm_armature_003 = bpy.data.armatures.new('Armature.003')  # bones are not reproduced
arm_armature_007 = bpy.data.armatures.new('Armature.007')  # bones are not reproduced

# ---- objects
ob_cube_002 = bpy.data.objects.new('Cube.002', me_cube_004)
ob_holmgang_arma = bpy.data.objects.new('Holmgang_Arma', arm_armature_003)
ob_holmgang_mesh = bpy.data.objects.new('Holmgang_Mesh', me_cube_003)
ob_plane_002 = bpy.data.objects.new('Plane.002', me_plane_003)
ob_plane_001 = bpy.data.objects.new('Plane.001', me_plane_002)
ob_plane = bpy.data.objects.new('Plane', me_plane)
ob_plane_024 = bpy.data.objects.new('Plane.024', me_plane_052)
ob_plane_021 = bpy.data.objects.new('Plane.021', me_plane_050)
ob_pb_door_01_003 = bpy.data.objects.new('PB_Door_01.003', me_plane_049)
ob_plane_023 = bpy.data.objects.new('Plane.023', me_plane_048)
ob_plane_022 = bpy.data.objects.new('Plane.022', me_plane_047)
ob_plane_020 = bpy.data.objects.new('Plane.020', me_plane_045)
ob_pb_door_01_002 = bpy.data.objects.new('PB_Door_01.002', me_plane_044)
ob_plane_019 = bpy.data.objects.new('Plane.019', me_plane_043)
ob_plane_013 = bpy.data.objects.new('Plane.013', me_plane_042)
ob_plane_012 = bpy.data.objects.new('Plane.012', me_plane_041)
ob_pb_door_01_001 = bpy.data.objects.new('PB_Door_01.001', me_plane_020)
ob_plane_018 = bpy.data.objects.new('Plane.018', me_plane_040)
ob_plane_017 = bpy.data.objects.new('Plane.017', me_plane_037)
ob_plane_016 = bpy.data.objects.new('Plane.016', me_plane_036)
ob_plane_010 = bpy.data.objects.new('Plane.010', me_plane_035)
ob_elevatordoors_002 = bpy.data.objects.new('ElevatorDoors.002', me_plane_032)
ob_plane_015 = bpy.data.objects.new('Plane.015', me_plane_031)
ob_plane_014 = bpy.data.objects.new('Plane.014', me_plane_030)
ob_elevatordoors_001 = bpy.data.objects.new('ElevatorDoors.001', me_plane_010)
ob_secondfloor = bpy.data.objects.new('SecondFloor', me_plane_026)
ob_cube_003 = bpy.data.objects.new('Cube.003', me_cube_013)
ob_pb_door_01 = bpy.data.objects.new('PB_Door_01', me_plane_020)
ob_plane_011 = bpy.data.objects.new('Plane.011', me_plane_019)
ob_plane_008 = bpy.data.objects.new('Plane.008', me_plane_011)
ob_plane_006 = bpy.data.objects.new('Plane.006', me_plane_009)
ob_plane_007 = bpy.data.objects.new('Plane.007', me_plane_007)
ob_plane_005 = bpy.data.objects.new('Plane.005', me_plane_006)
ob_plane_004 = bpy.data.objects.new('Plane.004', me_plane_005)
ob_plane_003 = bpy.data.objects.new('Plane.003', me_plane_004)
ob_chibi_female_arma_002 = bpy.data.objects.new('Chibi_Female_Arma.002', arm_armature_007)
ob_chibi_female_mesh_002 = bpy.data.objects.new('Chibi_Female_Mesh.002', me_cube_009)
ob_chibi_female_arma_001 = bpy.data.objects.new('Chibi_Female_Arma.001', arm_armature_007)
ob_chibi_female_mesh_001 = bpy.data.objects.new('Chibi_Female_Mesh.001', me_cube_009)
ob_chibi_female_arma = bpy.data.objects.new('Chibi_Female_Arma', arm_armature_007)
ob_chibi_female_mesh = bpy.data.objects.new('Chibi_Female_Mesh', me_cube_009)
ob_holmgang_arma_1 = bpy.data.objects.new('Holmgang_Arma', None)
ob_holmgang_mesh_1 = bpy.data.objects.new('Holmgang_Mesh', None)
ob_chibi_female_arma_1 = bpy.data.objects.new('Chibi_Female_Arma', None)
ob_chibi_female_mesh_1 = bpy.data.objects.new('Chibi_Female_Mesh', None)

# ---- transforms, parenting, visibility, modifiers, constraints
ob_cube_002.location = (0.0, -3689.0, 862.1)
ob_cube_002.scale = (0.8042, 0.8042, 0.8042)
ob_cube_002.lineart.crease_threshold = 0.0
_m = ob_cube_002.modifiers.new('Mirror', 'MIRROR')
_m.use_clip = True
ob_holmgang_arma.location = (772.8, -866.0, 38.69)
ob_holmgang_arma.rotation_euler = (0.0, -0.0, -1.571)
ob_holmgang_arma.show_instancer_for_render = False
ob_holmgang_arma.instance_type = 'FACES'
ob_holmgang_arma.display_type = 'WIRE'
ob_holmgang_arma.show_in_front = True
ob_holmgang_arma.lineart.crease_threshold = 0.0
ob_holmgang_mesh.parent = ob_holmgang_arma
ob_holmgang_mesh.location = (0.0, 0.0, 0.0)
ob_holmgang_mesh.lineart.crease_threshold = 0.0
_vg = ob_holmgang_mesh.vertex_groups.new(name='Root')
_vg = ob_holmgang_mesh.vertex_groups.new(name='Hand_Wrist_Twist_R')
_vg = ob_holmgang_mesh.vertex_groups.new(name='Pelvis_Def')
_vg = ob_holmgang_mesh.vertex_groups.new(name='Spine_Def')
_vg = ob_holmgang_mesh.vertex_groups.new(name='Chest_Def')
_vg = ob_holmgang_mesh.vertex_groups.new(name='Shoulder_Def_L')
_vg = ob_holmgang_mesh.vertex_groups.new(name='Bicep_Def_L')
_vg = ob_holmgang_mesh.vertex_groups.new(name='ForeArm_Def_L')
_vg = ob_holmgang_mesh.vertex_groups.new(name='Hand_Def_L')
_vg = ob_holmgang_mesh.vertex_groups.new(name='Index1_Def_L')
_vg = ob_holmgang_mesh.vertex_groups.new(name='Index2_Def_L')
_vg = ob_holmgang_mesh.vertex_groups.new(name='Index_Def_L')
_vg = ob_holmgang_mesh.vertex_groups.new(name='Middle1_Def_L')
_vg = ob_holmgang_mesh.vertex_groups.new(name='Middle2_Def_L')
_vg = ob_holmgang_mesh.vertex_groups.new(name='Middle3_Def_L')
_vg = ob_holmgang_mesh.vertex_groups.new(name='RingF1_Def_L')
_vg = ob_holmgang_mesh.vertex_groups.new(name='RingF2_Def_L')
_vg = ob_holmgang_mesh.vertex_groups.new(name='RingF3_Def_L')
_vg = ob_holmgang_mesh.vertex_groups.new(name='Pinkie1_Def_L')
_vg = ob_holmgang_mesh.vertex_groups.new(name='Pinkie2_Def_L')
_vg = ob_holmgang_mesh.vertex_groups.new(name='Pinkie3_Def_L')
_vg = ob_holmgang_mesh.vertex_groups.new(name='Thumb1_Def_L')
_vg = ob_holmgang_mesh.vertex_groups.new(name='Thumb2_Def_L')
_vg = ob_holmgang_mesh.vertex_groups.new(name='Thumb3_Def_L')
_vg = ob_holmgang_mesh.vertex_groups.new(name='Wrist_Def_L')
_vg = ob_holmgang_mesh.vertex_groups.new(name='Elbow_Def_L')
_vg = ob_holmgang_mesh.vertex_groups.new(name='Shoulder_Def_R')
_vg = ob_holmgang_mesh.vertex_groups.new(name='Bicep_Def_R')
_vg = ob_holmgang_mesh.vertex_groups.new(name='ForeArm_Def_R')
_vg = ob_holmgang_mesh.vertex_groups.new(name='Hand_Def_R')
_vg = ob_holmgang_mesh.vertex_groups.new(name='Index1_Def_R')
_vg = ob_holmgang_mesh.vertex_groups.new(name='Index2_Def_R')
_vg = ob_holmgang_mesh.vertex_groups.new(name='Index_Def_R')
_vg = ob_holmgang_mesh.vertex_groups.new(name='Middle1_Def_R')
_vg = ob_holmgang_mesh.vertex_groups.new(name='Middle2_Def_R')
_vg = ob_holmgang_mesh.vertex_groups.new(name='Middle3_Def_R')
_vg = ob_holmgang_mesh.vertex_groups.new(name='RingF1_Def_R')
_vg = ob_holmgang_mesh.vertex_groups.new(name='RingF2_Def_R')
_vg = ob_holmgang_mesh.vertex_groups.new(name='RingF3_Def_R')
_vg = ob_holmgang_mesh.vertex_groups.new(name='Pinkie1_Def_R')
_vg = ob_holmgang_mesh.vertex_groups.new(name='Pinkie2_Def_R')
_vg = ob_holmgang_mesh.vertex_groups.new(name='Pinkie3_Def_R')
_vg = ob_holmgang_mesh.vertex_groups.new(name='Thumb1_Def_R')
_vg = ob_holmgang_mesh.vertex_groups.new(name='Thumb2_Def_R')
_vg = ob_holmgang_mesh.vertex_groups.new(name='Thumb3_Def_R')
_vg = ob_holmgang_mesh.vertex_groups.new(name='Gun_Def_R')
_vg = ob_holmgang_mesh.vertex_groups.new(name='Wrist_Def_R')
_vg = ob_holmgang_mesh.vertex_groups.new(name='Elbow_Def_R')
_vg = ob_holmgang_mesh.vertex_groups.new(name='Neck_Def')
_vg = ob_holmgang_mesh.vertex_groups.new(name='Head_Def')
_vg = ob_holmgang_mesh.vertex_groups.new(name='Thigh_Def_L.001')
_vg = ob_holmgang_mesh.vertex_groups.new(name='Thigh_Def_L')
_vg = ob_holmgang_mesh.vertex_groups.new(name='Knee_Def_L')
_vg = ob_holmgang_mesh.vertex_groups.new(name='ForeLeg_Def_L')
_vg = ob_holmgang_mesh.vertex_groups.new(name='Foot_Def_L')
_vg = ob_holmgang_mesh.vertex_groups.new(name='Toe_Def_L')
_vg = ob_holmgang_mesh.vertex_groups.new(name='Thigh_Def_R.001')
_vg = ob_holmgang_mesh.vertex_groups.new(name='Thigh_Def_R')
_vg = ob_holmgang_mesh.vertex_groups.new(name='Knee_Def_R')
_vg = ob_holmgang_mesh.vertex_groups.new(name='ForeLeg_Def_R')
_vg = ob_holmgang_mesh.vertex_groups.new(name='Foot_Def_R')
_vg = ob_holmgang_mesh.vertex_groups.new(name='Toe_Def_R')
_vg = ob_holmgang_mesh.vertex_groups.new(name='EyeControl')
_vg = ob_holmgang_mesh.vertex_groups.new(name='Eye_L.001')
_vg = ob_holmgang_mesh.vertex_groups.new(name='Eye_R.001')
_vg = ob_holmgang_mesh.vertex_groups.new(name='Cockpit_1_Def')
_vg = ob_holmgang_mesh.vertex_groups.new(name='Cockpit_2_Def')
_m = ob_holmgang_mesh.modifiers.new('Mirror', 'MIRROR')
_m.use_clip = True
_m = ob_holmgang_mesh.modifiers.new('Armature', 'ARMATURE')
_m.object = ob_holmgang_arma
ob_plane_002.location = (0.0, -1637.0, 132.5)
ob_plane_002.scale = (0.9, 0.9, 0.9)
ob_plane_002.lineart.crease_threshold = 0.0
ob_plane_001.location = (0.0, -1637.0, 0.0)
ob_plane_001.scale = (0.9, 0.9, 0.9)
ob_plane_001.lineart.crease_threshold = 0.0
ob_plane.location = (0.0, 0.0, 0.0)
ob_plane.scale = (0.9, 0.9, 0.9)
ob_plane.lineart.crease_threshold = 0.0
ob_plane_024.location = (-604.0, -4124.0, 616.2)
ob_plane_024.rotation_euler = (0.0, -0.0, 3.142)
ob_plane_024.lineart.crease_threshold = 0.0
ob_plane_021.location = (354.8, -2886.0, 616.2)
ob_plane_021.lineart.crease_threshold = 0.0
ob_pb_door_01_003.location = (355.7, -2037.0, 622.5)
ob_pb_door_01_003.rotation_euler = (0.0, -0.0, 1.571)
ob_pb_door_01_003.scale = (0.9, 0.9, 0.9)
ob_pb_door_01_003.lineart.crease_threshold = 0.0
ob_pb_door_01_003.use_mesh_mirror_x = True
ob_plane_023.location = (668.6, -1449.0, 616.2)
ob_plane_023.lineart.crease_threshold = 0.0
ob_plane_022.location = (354.8, -2286.0, 616.2)
ob_plane_022.lineart.crease_threshold = 0.0
ob_plane_020.location = (668.6, -2049.0, 616.2)
ob_plane_020.lineart.crease_threshold = 0.0
ob_pb_door_01_002.location = (355.7, -2637.0, 622.5)
ob_pb_door_01_002.rotation_euler = (0.0, -0.0, 1.571)
ob_pb_door_01_002.scale = (0.9, 0.9, 0.9)
ob_pb_door_01_002.lineart.crease_threshold = 0.0
ob_pb_door_01_002.use_mesh_mirror_x = True
ob_plane_019.location = (595.1, -3013.0, 615.9)
ob_plane_019.rotation_euler = (0.0, -0.0, 1.571)
ob_plane_019.lineart.crease_threshold = 0.0
ob_plane_013.location = (746.5, -3110.0, 616.2)
ob_plane_013.scale = (0.6614, 0.5157, 1.001)
ob_plane_013.lineart.crease_threshold = 0.0
ob_plane_012.location = (641.2, -3455.0, 616.2)
ob_plane_012.rotation_euler = (0.0, -0.0, 1.571)
ob_plane_012.lineart.crease_threshold = 0.0
ob_pb_door_01_001.location = (355.7, -3237.0, 622.5)
ob_pb_door_01_001.rotation_euler = (0.0, -0.0, 1.571)
ob_pb_door_01_001.scale = (0.9, 0.9, 0.9)
ob_pb_door_01_001.lineart.crease_threshold = 0.0
ob_pb_door_01_001.use_mesh_mirror_x = True
ob_plane_018.location = (668.6, -2649.0, 616.2)
ob_plane_018.lineart.crease_threshold = 0.0
ob_plane_017.location = (-405.5, -2255.0, 620.0)
ob_plane_017.lineart.crease_threshold = 0.0
ob_plane_016.location = (-515.4, -2379.0, 620.0)
ob_plane_016.lineart.crease_threshold = 0.0
ob_plane_010.location = (-7.324e-05, -3625.0, 616.2)
ob_plane_010.lineart.crease_threshold = 0.0
ob_elevatordoors_002.location = (-4.578e-06, -4531.0, 133.3)
ob_elevatordoors_002.lineart.crease_threshold = 0.0
ob_plane_015.location = (-742.7, -1688.0, 620.0)
ob_plane_015.lineart.crease_threshold = 0.0
ob_plane_014.location = (-5.115, -2930.0, 616.2)
ob_plane_014.lineart.crease_threshold = 0.0
ob_elevatordoors_001.location = (-4.578e-06, -4531.0, 2292.0)
ob_elevatordoors_001.lineart.crease_threshold = 0.0
ob_elevatordoors_001.use_mesh_mirror_x = True
ob_secondfloor.location = (-7.324e-05, -3625.0, 616.2)
ob_secondfloor.lineart.crease_threshold = 0.0
ob_cube_003.location = (0.0, -3689.0, 862.1)
ob_cube_003.lineart.crease_threshold = 0.0
_m = ob_cube_003.modifiers.new('Mirror', 'MIRROR')
_m.use_clip = True
ob_pb_door_01.location = (-6.409e-05, -1672.0, 126.5)
ob_pb_door_01.scale = (0.9, 0.9, 0.9)
ob_pb_door_01.lineart.crease_threshold = 0.0
ob_pb_door_01.use_mesh_mirror_x = True
ob_plane_011.location = (0.0, 0.0, 0.0)
ob_plane_011.scale = (0.9, 0.9, 0.9)
ob_plane_011.hide_viewport = True
ob_plane_011.lineart.crease_threshold = 0.0
ob_plane_008.location = (0.0, -4568.0, 134.0)
ob_plane_008.lineart.crease_threshold = 0.0
ob_plane_006.location = (-1.831e-05, -4847.0, 128.1)
ob_plane_006.lineart.crease_threshold = 0.0
ob_plane_006.use_mesh_mirror_x = True
_m = ob_plane_006.modifiers.new('Array', 'ARRAY')
_m.constant_offset_displace = (0.0, 0.0, 0.0)
_m.relative_offset_displace = (0.0, 0.0, 1.0)
ob_plane_007.location = (1.831e-05, -4783.0, 105.0)
ob_plane_007.lineart.crease_threshold = 0.0
ob_plane_007.use_mesh_mirror_x = True
ob_plane_005.location = (-7.324e-05, -3625.0, 126.7)
ob_plane_005.lineart.crease_threshold = 0.0
ob_plane_005.use_mesh_mirror_x = True
ob_plane_004.location = (0.0, 0.0, 0.0)
ob_plane_004.lineart.crease_threshold = 0.0
ob_plane_003.location = (0.0, 0.0, 0.0)
ob_plane_003.lineart.crease_threshold = 0.0
_m = ob_plane_003.modifiers.new('Mirror', 'MIRROR')
_m.use_clip = True
ob_chibi_female_arma_002.location = (-88.98, -3953.0, 616.2)
ob_chibi_female_arma_002.rotation_euler = (0.0, -0.0, 1.571)
ob_chibi_female_arma_002.show_instancer_for_render = False
ob_chibi_female_arma_002.instance_type = 'FACES'
ob_chibi_female_arma_002.display_type = 'WIRE'
ob_chibi_female_arma_002.show_in_front = True
ob_chibi_female_arma_002.lineart.crease_threshold = 0.0
ob_chibi_female_mesh_002.parent = ob_chibi_female_arma_002
ob_chibi_female_mesh_002.matrix_parent_inverse = Matrix(((31.59, 0.0, 0.0, 0.0), (0.0, 31.59, 0.0, 0.0), (0.0, 0.0, 31.59, 0.0), (0.0, 0.0, 0.0, 1.0)))
ob_chibi_female_mesh_002.location = (0.0, 0.0, 0.0)
ob_chibi_female_mesh_002.show_only_shape_key = True
ob_chibi_female_mesh_002.lineart.crease_threshold = 0.0
_vg = ob_chibi_female_mesh_002.vertex_groups.new(name='Root')
_vg = ob_chibi_female_mesh_002.vertex_groups.new(name='Hand_Wrist_Twist_R')
_vg = ob_chibi_female_mesh_002.vertex_groups.new(name='Pelvis_Def')
_vg = ob_chibi_female_mesh_002.vertex_groups.new(name='Spine_Def')
_vg = ob_chibi_female_mesh_002.vertex_groups.new(name='Chest_Def')
_vg = ob_chibi_female_mesh_002.vertex_groups.new(name='Shoulder_Def_L')
_vg = ob_chibi_female_mesh_002.vertex_groups.new(name='Bicep_Def_L')
_vg = ob_chibi_female_mesh_002.vertex_groups.new(name='ForeArm_Def_L')
_vg = ob_chibi_female_mesh_002.vertex_groups.new(name='Hand_Def_L')
_vg = ob_chibi_female_mesh_002.vertex_groups.new(name='Index1_Def_L')
_vg = ob_chibi_female_mesh_002.vertex_groups.new(name='Index2_Def_L')
_vg = ob_chibi_female_mesh_002.vertex_groups.new(name='Index_Def_L')
_vg = ob_chibi_female_mesh_002.vertex_groups.new(name='Middle1_Def_L')
_vg = ob_chibi_female_mesh_002.vertex_groups.new(name='Middle2_Def_L')
_vg = ob_chibi_female_mesh_002.vertex_groups.new(name='Middle3_Def_L')
_vg = ob_chibi_female_mesh_002.vertex_groups.new(name='RingF1_Def_L')
_vg = ob_chibi_female_mesh_002.vertex_groups.new(name='RingF2_Def_L')
_vg = ob_chibi_female_mesh_002.vertex_groups.new(name='RingF3_Def_L')
_vg = ob_chibi_female_mesh_002.vertex_groups.new(name='Pinkie1_Def_L')
_vg = ob_chibi_female_mesh_002.vertex_groups.new(name='Pinkie2_Def_L')
_vg = ob_chibi_female_mesh_002.vertex_groups.new(name='Pinkie3_Def_L')
_vg = ob_chibi_female_mesh_002.vertex_groups.new(name='Thumb1_Def_L')
_vg = ob_chibi_female_mesh_002.vertex_groups.new(name='Thumb2_Def_L')
_vg = ob_chibi_female_mesh_002.vertex_groups.new(name='Thumb3_Def_L')
_vg = ob_chibi_female_mesh_002.vertex_groups.new(name='Wrist_Def_L')
_vg = ob_chibi_female_mesh_002.vertex_groups.new(name='Elbow_Def_L')
_vg = ob_chibi_female_mesh_002.vertex_groups.new(name='Shoulder_Def_R')
_vg = ob_chibi_female_mesh_002.vertex_groups.new(name='Bicep_Def_R')
_vg = ob_chibi_female_mesh_002.vertex_groups.new(name='ForeArm_Def_R')
_vg = ob_chibi_female_mesh_002.vertex_groups.new(name='Hand_Def_R')
_vg = ob_chibi_female_mesh_002.vertex_groups.new(name='Index1_Def_R')
_vg = ob_chibi_female_mesh_002.vertex_groups.new(name='Index2_Def_R')
_vg = ob_chibi_female_mesh_002.vertex_groups.new(name='Index_Def_R')
_vg = ob_chibi_female_mesh_002.vertex_groups.new(name='Middle1_Def_R')
_vg = ob_chibi_female_mesh_002.vertex_groups.new(name='Middle2_Def_R')
_vg = ob_chibi_female_mesh_002.vertex_groups.new(name='Middle3_Def_R')
_vg = ob_chibi_female_mesh_002.vertex_groups.new(name='RingF1_Def_R')
_vg = ob_chibi_female_mesh_002.vertex_groups.new(name='RingF2_Def_R')
_vg = ob_chibi_female_mesh_002.vertex_groups.new(name='RingF3_Def_R')
_vg = ob_chibi_female_mesh_002.vertex_groups.new(name='Pinkie1_Def_R')
_vg = ob_chibi_female_mesh_002.vertex_groups.new(name='Pinkie2_Def_R')
_vg = ob_chibi_female_mesh_002.vertex_groups.new(name='Pinkie3_Def_R')
_vg = ob_chibi_female_mesh_002.vertex_groups.new(name='Thumb1_Def_R')
_vg = ob_chibi_female_mesh_002.vertex_groups.new(name='Thumb2_Def_R')
_vg = ob_chibi_female_mesh_002.vertex_groups.new(name='Thumb3_Def_R')
_vg = ob_chibi_female_mesh_002.vertex_groups.new(name='Gun_Def_R')
_vg = ob_chibi_female_mesh_002.vertex_groups.new(name='Wrist_Def_R')
_vg = ob_chibi_female_mesh_002.vertex_groups.new(name='Elbow_Def_R')
_vg = ob_chibi_female_mesh_002.vertex_groups.new(name='Neck_Def')
_vg = ob_chibi_female_mesh_002.vertex_groups.new(name='Head_Def')
_vg = ob_chibi_female_mesh_002.vertex_groups.new(name='CheekBone_L')
_vg = ob_chibi_female_mesh_002.vertex_groups.new(name='Cheek_L')
_vg = ob_chibi_female_mesh_002.vertex_groups.new(name='Eyelid_Top_L')
_vg = ob_chibi_female_mesh_002.vertex_groups.new(name='Eyelid_lower_L')
_vg = ob_chibi_female_mesh_002.vertex_groups.new(name='NoseFlare_L')
_vg = ob_chibi_female_mesh_002.vertex_groups.new(name='Bone.009')
_vg = ob_chibi_female_mesh_002.vertex_groups.new(name='CheekBone_R')
_vg = ob_chibi_female_mesh_002.vertex_groups.new(name='Cheek_R')
_vg = ob_chibi_female_mesh_002.vertex_groups.new(name='Eyelid_Top_R')
_vg = ob_chibi_female_mesh_002.vertex_groups.new(name='Eyelid_lower_R')
_vg = ob_chibi_female_mesh_002.vertex_groups.new(name='NoseFlare_R')
_vg = ob_chibi_female_mesh_002.vertex_groups.new(name='Nose_Tip')
_vg = ob_chibi_female_mesh_002.vertex_groups.new(name='Mouth_Grim_L')
_vg = ob_chibi_female_mesh_002.vertex_groups.new(name='Mouth_Grim_R')
_vg = ob_chibi_female_mesh_002.vertex_groups.new(name='Mouth_God')
_vg = ob_chibi_female_mesh_002.vertex_groups.new(name='Jaw_Def')
_vg = ob_chibi_female_mesh_002.vertex_groups.new(name='LowLip_Mid')
_vg = ob_chibi_female_mesh_002.vertex_groups.new(name='LowLip_1_L')
_vg = ob_chibi_female_mesh_002.vertex_groups.new(name='LowLip_2_L')
_vg = ob_chibi_female_mesh_002.vertex_groups.new(name='LowLip_1_R')
_vg = ob_chibi_female_mesh_002.vertex_groups.new(name='LowLip_2_R')
_vg = ob_chibi_female_mesh_002.vertex_groups.new(name='LowerTeeth')
_vg = ob_chibi_female_mesh_002.vertex_groups.new(name='Tongue1')
_vg = ob_chibi_female_mesh_002.vertex_groups.new(name='Tongue2')
_vg = ob_chibi_female_mesh_002.vertex_groups.new(name='Lip_Corner_R')
_vg = ob_chibi_female_mesh_002.vertex_groups.new(name='Lip_Corner_L')
_vg = ob_chibi_female_mesh_002.vertex_groups.new(name='UpLip_Mid')
_vg = ob_chibi_female_mesh_002.vertex_groups.new(name='UpLip_1_L')
_vg = ob_chibi_female_mesh_002.vertex_groups.new(name='UpLip_2_L')
_vg = ob_chibi_female_mesh_002.vertex_groups.new(name='UpLip_1_R')
_vg = ob_chibi_female_mesh_002.vertex_groups.new(name='UpLip_2_R')
_vg = ob_chibi_female_mesh_002.vertex_groups.new(name='UpperTeeth')
_vg = ob_chibi_female_mesh_002.vertex_groups.new(name='MidBrow')
_vg = ob_chibi_female_mesh_002.vertex_groups.new(name='Snarl_L')
_vg = ob_chibi_female_mesh_002.vertex_groups.new(name='Snarl_R')
_vg = ob_chibi_female_mesh_002.vertex_groups.new(name='Eyebrow_Outer_L')
_vg = ob_chibi_female_mesh_002.vertex_groups.new(name='Eyebrow_mid_L')
_vg = ob_chibi_female_mesh_002.vertex_groups.new(name='Eyebrow_inner_L')
_vg = ob_chibi_female_mesh_002.vertex_groups.new(name='Eyebrow_InMid_L')
_vg = ob_chibi_female_mesh_002.vertex_groups.new(name='Eyebrow_Outer_R')
_vg = ob_chibi_female_mesh_002.vertex_groups.new(name='Eyebrow_mid_R')
_vg = ob_chibi_female_mesh_002.vertex_groups.new(name='Eyebrow_inner_R')
_vg = ob_chibi_female_mesh_002.vertex_groups.new(name='Eyebrow_InMid_R')
_vg = ob_chibi_female_mesh_002.vertex_groups.new(name='Eye_L')
_vg = ob_chibi_female_mesh_002.vertex_groups.new(name='Eye_R')
_vg = ob_chibi_female_mesh_002.vertex_groups.new(name='Thigh_Def_L')
_vg = ob_chibi_female_mesh_002.vertex_groups.new(name='ForeLeg_Def_L')
_vg = ob_chibi_female_mesh_002.vertex_groups.new(name='Foot_Def_L')
_vg = ob_chibi_female_mesh_002.vertex_groups.new(name='Toe_Def_L')
_vg = ob_chibi_female_mesh_002.vertex_groups.new(name='Thigh_Def_L.001')
_vg = ob_chibi_female_mesh_002.vertex_groups.new(name='Thigh_Def_R')
_vg = ob_chibi_female_mesh_002.vertex_groups.new(name='ForeLeg_Def_R')
_vg = ob_chibi_female_mesh_002.vertex_groups.new(name='Foot_Def_R')
_vg = ob_chibi_female_mesh_002.vertex_groups.new(name='Toe_Def_R')
_vg = ob_chibi_female_mesh_002.vertex_groups.new(name='Thigh_Def_R.001')
_vg = ob_chibi_female_mesh_002.vertex_groups.new(name='EyeControl')
_vg = ob_chibi_female_mesh_002.vertex_groups.new(name='Eye_L.001')
_vg = ob_chibi_female_mesh_002.vertex_groups.new(name='Eye_R.001')
_vg = ob_chibi_female_mesh_002.vertex_groups.new(name='Neck_Def.001')
_m = ob_chibi_female_mesh_002.modifiers.new('Armature', 'ARMATURE')
_m.object = ob_chibi_female_arma_002
ob_chibi_female_arma_001.location = (-514.6, -1889.0, 620.0)
ob_chibi_female_arma_001.show_instancer_for_render = False
ob_chibi_female_arma_001.instance_type = 'FACES'
ob_chibi_female_arma_001.display_type = 'WIRE'
ob_chibi_female_arma_001.show_in_front = True
ob_chibi_female_arma_001.lineart.crease_threshold = 0.0
ob_chibi_female_mesh_001.parent = ob_chibi_female_arma_001
ob_chibi_female_mesh_001.matrix_parent_inverse = Matrix(((31.59, 0.0, 0.0, 0.0), (0.0, 31.59, 0.0, 0.0), (0.0, 0.0, 31.59, 0.0), (0.0, 0.0, 0.0, 1.0)))
ob_chibi_female_mesh_001.location = (0.0, 0.0, 0.0)
ob_chibi_female_mesh_001.show_only_shape_key = True
ob_chibi_female_mesh_001.lineart.crease_threshold = 0.0
_vg = ob_chibi_female_mesh_001.vertex_groups.new(name='Root')
_vg = ob_chibi_female_mesh_001.vertex_groups.new(name='Hand_Wrist_Twist_R')
_vg = ob_chibi_female_mesh_001.vertex_groups.new(name='Pelvis_Def')
_vg = ob_chibi_female_mesh_001.vertex_groups.new(name='Spine_Def')
_vg = ob_chibi_female_mesh_001.vertex_groups.new(name='Chest_Def')
_vg = ob_chibi_female_mesh_001.vertex_groups.new(name='Shoulder_Def_L')
_vg = ob_chibi_female_mesh_001.vertex_groups.new(name='Bicep_Def_L')
_vg = ob_chibi_female_mesh_001.vertex_groups.new(name='ForeArm_Def_L')
_vg = ob_chibi_female_mesh_001.vertex_groups.new(name='Hand_Def_L')
_vg = ob_chibi_female_mesh_001.vertex_groups.new(name='Index1_Def_L')
_vg = ob_chibi_female_mesh_001.vertex_groups.new(name='Index2_Def_L')
_vg = ob_chibi_female_mesh_001.vertex_groups.new(name='Index_Def_L')
_vg = ob_chibi_female_mesh_001.vertex_groups.new(name='Middle1_Def_L')
_vg = ob_chibi_female_mesh_001.vertex_groups.new(name='Middle2_Def_L')
_vg = ob_chibi_female_mesh_001.vertex_groups.new(name='Middle3_Def_L')
_vg = ob_chibi_female_mesh_001.vertex_groups.new(name='RingF1_Def_L')
_vg = ob_chibi_female_mesh_001.vertex_groups.new(name='RingF2_Def_L')
_vg = ob_chibi_female_mesh_001.vertex_groups.new(name='RingF3_Def_L')
_vg = ob_chibi_female_mesh_001.vertex_groups.new(name='Pinkie1_Def_L')
_vg = ob_chibi_female_mesh_001.vertex_groups.new(name='Pinkie2_Def_L')
_vg = ob_chibi_female_mesh_001.vertex_groups.new(name='Pinkie3_Def_L')
_vg = ob_chibi_female_mesh_001.vertex_groups.new(name='Thumb1_Def_L')
_vg = ob_chibi_female_mesh_001.vertex_groups.new(name='Thumb2_Def_L')
_vg = ob_chibi_female_mesh_001.vertex_groups.new(name='Thumb3_Def_L')
_vg = ob_chibi_female_mesh_001.vertex_groups.new(name='Wrist_Def_L')
_vg = ob_chibi_female_mesh_001.vertex_groups.new(name='Elbow_Def_L')
_vg = ob_chibi_female_mesh_001.vertex_groups.new(name='Shoulder_Def_R')
_vg = ob_chibi_female_mesh_001.vertex_groups.new(name='Bicep_Def_R')
_vg = ob_chibi_female_mesh_001.vertex_groups.new(name='ForeArm_Def_R')
_vg = ob_chibi_female_mesh_001.vertex_groups.new(name='Hand_Def_R')
_vg = ob_chibi_female_mesh_001.vertex_groups.new(name='Index1_Def_R')
_vg = ob_chibi_female_mesh_001.vertex_groups.new(name='Index2_Def_R')
_vg = ob_chibi_female_mesh_001.vertex_groups.new(name='Index_Def_R')
_vg = ob_chibi_female_mesh_001.vertex_groups.new(name='Middle1_Def_R')
_vg = ob_chibi_female_mesh_001.vertex_groups.new(name='Middle2_Def_R')
_vg = ob_chibi_female_mesh_001.vertex_groups.new(name='Middle3_Def_R')
_vg = ob_chibi_female_mesh_001.vertex_groups.new(name='RingF1_Def_R')
_vg = ob_chibi_female_mesh_001.vertex_groups.new(name='RingF2_Def_R')
_vg = ob_chibi_female_mesh_001.vertex_groups.new(name='RingF3_Def_R')
_vg = ob_chibi_female_mesh_001.vertex_groups.new(name='Pinkie1_Def_R')
_vg = ob_chibi_female_mesh_001.vertex_groups.new(name='Pinkie2_Def_R')
_vg = ob_chibi_female_mesh_001.vertex_groups.new(name='Pinkie3_Def_R')
_vg = ob_chibi_female_mesh_001.vertex_groups.new(name='Thumb1_Def_R')
_vg = ob_chibi_female_mesh_001.vertex_groups.new(name='Thumb2_Def_R')
_vg = ob_chibi_female_mesh_001.vertex_groups.new(name='Thumb3_Def_R')
_vg = ob_chibi_female_mesh_001.vertex_groups.new(name='Gun_Def_R')
_vg = ob_chibi_female_mesh_001.vertex_groups.new(name='Wrist_Def_R')
_vg = ob_chibi_female_mesh_001.vertex_groups.new(name='Elbow_Def_R')
_vg = ob_chibi_female_mesh_001.vertex_groups.new(name='Neck_Def')
_vg = ob_chibi_female_mesh_001.vertex_groups.new(name='Head_Def')
_vg = ob_chibi_female_mesh_001.vertex_groups.new(name='CheekBone_L')
_vg = ob_chibi_female_mesh_001.vertex_groups.new(name='Cheek_L')
_vg = ob_chibi_female_mesh_001.vertex_groups.new(name='Eyelid_Top_L')
_vg = ob_chibi_female_mesh_001.vertex_groups.new(name='Eyelid_lower_L')
_vg = ob_chibi_female_mesh_001.vertex_groups.new(name='NoseFlare_L')
_vg = ob_chibi_female_mesh_001.vertex_groups.new(name='Bone.009')
_vg = ob_chibi_female_mesh_001.vertex_groups.new(name='CheekBone_R')
_vg = ob_chibi_female_mesh_001.vertex_groups.new(name='Cheek_R')
_vg = ob_chibi_female_mesh_001.vertex_groups.new(name='Eyelid_Top_R')
_vg = ob_chibi_female_mesh_001.vertex_groups.new(name='Eyelid_lower_R')
_vg = ob_chibi_female_mesh_001.vertex_groups.new(name='NoseFlare_R')
_vg = ob_chibi_female_mesh_001.vertex_groups.new(name='Nose_Tip')
_vg = ob_chibi_female_mesh_001.vertex_groups.new(name='Mouth_Grim_L')
_vg = ob_chibi_female_mesh_001.vertex_groups.new(name='Mouth_Grim_R')
_vg = ob_chibi_female_mesh_001.vertex_groups.new(name='Mouth_God')
_vg = ob_chibi_female_mesh_001.vertex_groups.new(name='Jaw_Def')
_vg = ob_chibi_female_mesh_001.vertex_groups.new(name='LowLip_Mid')
_vg = ob_chibi_female_mesh_001.vertex_groups.new(name='LowLip_1_L')
_vg = ob_chibi_female_mesh_001.vertex_groups.new(name='LowLip_2_L')
_vg = ob_chibi_female_mesh_001.vertex_groups.new(name='LowLip_1_R')
_vg = ob_chibi_female_mesh_001.vertex_groups.new(name='LowLip_2_R')
_vg = ob_chibi_female_mesh_001.vertex_groups.new(name='LowerTeeth')
_vg = ob_chibi_female_mesh_001.vertex_groups.new(name='Tongue1')
_vg = ob_chibi_female_mesh_001.vertex_groups.new(name='Tongue2')
_vg = ob_chibi_female_mesh_001.vertex_groups.new(name='Lip_Corner_R')
_vg = ob_chibi_female_mesh_001.vertex_groups.new(name='Lip_Corner_L')
_vg = ob_chibi_female_mesh_001.vertex_groups.new(name='UpLip_Mid')
_vg = ob_chibi_female_mesh_001.vertex_groups.new(name='UpLip_1_L')
_vg = ob_chibi_female_mesh_001.vertex_groups.new(name='UpLip_2_L')
_vg = ob_chibi_female_mesh_001.vertex_groups.new(name='UpLip_1_R')
_vg = ob_chibi_female_mesh_001.vertex_groups.new(name='UpLip_2_R')
_vg = ob_chibi_female_mesh_001.vertex_groups.new(name='UpperTeeth')
_vg = ob_chibi_female_mesh_001.vertex_groups.new(name='MidBrow')
_vg = ob_chibi_female_mesh_001.vertex_groups.new(name='Snarl_L')
_vg = ob_chibi_female_mesh_001.vertex_groups.new(name='Snarl_R')
_vg = ob_chibi_female_mesh_001.vertex_groups.new(name='Eyebrow_Outer_L')
_vg = ob_chibi_female_mesh_001.vertex_groups.new(name='Eyebrow_mid_L')
_vg = ob_chibi_female_mesh_001.vertex_groups.new(name='Eyebrow_inner_L')
_vg = ob_chibi_female_mesh_001.vertex_groups.new(name='Eyebrow_InMid_L')
_vg = ob_chibi_female_mesh_001.vertex_groups.new(name='Eyebrow_Outer_R')
_vg = ob_chibi_female_mesh_001.vertex_groups.new(name='Eyebrow_mid_R')
_vg = ob_chibi_female_mesh_001.vertex_groups.new(name='Eyebrow_inner_R')
_vg = ob_chibi_female_mesh_001.vertex_groups.new(name='Eyebrow_InMid_R')
_vg = ob_chibi_female_mesh_001.vertex_groups.new(name='Eye_L')
_vg = ob_chibi_female_mesh_001.vertex_groups.new(name='Eye_R')
_vg = ob_chibi_female_mesh_001.vertex_groups.new(name='Thigh_Def_L')
_vg = ob_chibi_female_mesh_001.vertex_groups.new(name='ForeLeg_Def_L')
_vg = ob_chibi_female_mesh_001.vertex_groups.new(name='Foot_Def_L')
_vg = ob_chibi_female_mesh_001.vertex_groups.new(name='Toe_Def_L')
_vg = ob_chibi_female_mesh_001.vertex_groups.new(name='Thigh_Def_L.001')
_vg = ob_chibi_female_mesh_001.vertex_groups.new(name='Thigh_Def_R')
_vg = ob_chibi_female_mesh_001.vertex_groups.new(name='ForeLeg_Def_R')
_vg = ob_chibi_female_mesh_001.vertex_groups.new(name='Foot_Def_R')
_vg = ob_chibi_female_mesh_001.vertex_groups.new(name='Toe_Def_R')
_vg = ob_chibi_female_mesh_001.vertex_groups.new(name='Thigh_Def_R.001')
_vg = ob_chibi_female_mesh_001.vertex_groups.new(name='EyeControl')
_vg = ob_chibi_female_mesh_001.vertex_groups.new(name='Eye_L.001')
_vg = ob_chibi_female_mesh_001.vertex_groups.new(name='Eye_R.001')
_vg = ob_chibi_female_mesh_001.vertex_groups.new(name='Neck_Def.001')
_m = ob_chibi_female_mesh_001.modifiers.new('Armature', 'ARMATURE')
_m.object = ob_chibi_female_arma_001
ob_chibi_female_arma.location = (8.545, -4418.0, 129.0)
ob_chibi_female_arma.show_instancer_for_render = False
ob_chibi_female_arma.instance_type = 'FACES'
ob_chibi_female_arma.display_type = 'WIRE'
ob_chibi_female_arma.show_in_front = True
ob_chibi_female_arma.lineart.crease_threshold = 0.0
ob_chibi_female_mesh.parent = ob_chibi_female_arma
ob_chibi_female_mesh.matrix_parent_inverse = Matrix(((31.59, 0.0, 0.0, 0.0), (0.0, 31.59, 0.0, 0.0), (0.0, 0.0, 31.59, 0.0), (0.0, 0.0, 0.0, 1.0)))
ob_chibi_female_mesh.location = (0.0, 0.0, 0.0)
ob_chibi_female_mesh.show_only_shape_key = True
ob_chibi_female_mesh.lineart.crease_threshold = 0.0
_vg = ob_chibi_female_mesh.vertex_groups.new(name='Root')
_vg = ob_chibi_female_mesh.vertex_groups.new(name='Hand_Wrist_Twist_R')
_vg = ob_chibi_female_mesh.vertex_groups.new(name='Pelvis_Def')
_vg = ob_chibi_female_mesh.vertex_groups.new(name='Spine_Def')
_vg = ob_chibi_female_mesh.vertex_groups.new(name='Chest_Def')
_vg = ob_chibi_female_mesh.vertex_groups.new(name='Shoulder_Def_L')
_vg = ob_chibi_female_mesh.vertex_groups.new(name='Bicep_Def_L')
_vg = ob_chibi_female_mesh.vertex_groups.new(name='ForeArm_Def_L')
_vg = ob_chibi_female_mesh.vertex_groups.new(name='Hand_Def_L')
_vg = ob_chibi_female_mesh.vertex_groups.new(name='Index1_Def_L')
_vg = ob_chibi_female_mesh.vertex_groups.new(name='Index2_Def_L')
_vg = ob_chibi_female_mesh.vertex_groups.new(name='Index_Def_L')
_vg = ob_chibi_female_mesh.vertex_groups.new(name='Middle1_Def_L')
_vg = ob_chibi_female_mesh.vertex_groups.new(name='Middle2_Def_L')
_vg = ob_chibi_female_mesh.vertex_groups.new(name='Middle3_Def_L')
_vg = ob_chibi_female_mesh.vertex_groups.new(name='RingF1_Def_L')
_vg = ob_chibi_female_mesh.vertex_groups.new(name='RingF2_Def_L')
_vg = ob_chibi_female_mesh.vertex_groups.new(name='RingF3_Def_L')
_vg = ob_chibi_female_mesh.vertex_groups.new(name='Pinkie1_Def_L')
_vg = ob_chibi_female_mesh.vertex_groups.new(name='Pinkie2_Def_L')
_vg = ob_chibi_female_mesh.vertex_groups.new(name='Pinkie3_Def_L')
_vg = ob_chibi_female_mesh.vertex_groups.new(name='Thumb1_Def_L')
_vg = ob_chibi_female_mesh.vertex_groups.new(name='Thumb2_Def_L')
_vg = ob_chibi_female_mesh.vertex_groups.new(name='Thumb3_Def_L')
_vg = ob_chibi_female_mesh.vertex_groups.new(name='Wrist_Def_L')
_vg = ob_chibi_female_mesh.vertex_groups.new(name='Elbow_Def_L')
_vg = ob_chibi_female_mesh.vertex_groups.new(name='Shoulder_Def_R')
_vg = ob_chibi_female_mesh.vertex_groups.new(name='Bicep_Def_R')
_vg = ob_chibi_female_mesh.vertex_groups.new(name='ForeArm_Def_R')
_vg = ob_chibi_female_mesh.vertex_groups.new(name='Hand_Def_R')
_vg = ob_chibi_female_mesh.vertex_groups.new(name='Index1_Def_R')
_vg = ob_chibi_female_mesh.vertex_groups.new(name='Index2_Def_R')
_vg = ob_chibi_female_mesh.vertex_groups.new(name='Index_Def_R')
_vg = ob_chibi_female_mesh.vertex_groups.new(name='Middle1_Def_R')
_vg = ob_chibi_female_mesh.vertex_groups.new(name='Middle2_Def_R')
_vg = ob_chibi_female_mesh.vertex_groups.new(name='Middle3_Def_R')
_vg = ob_chibi_female_mesh.vertex_groups.new(name='RingF1_Def_R')
_vg = ob_chibi_female_mesh.vertex_groups.new(name='RingF2_Def_R')
_vg = ob_chibi_female_mesh.vertex_groups.new(name='RingF3_Def_R')
_vg = ob_chibi_female_mesh.vertex_groups.new(name='Pinkie1_Def_R')
_vg = ob_chibi_female_mesh.vertex_groups.new(name='Pinkie2_Def_R')
_vg = ob_chibi_female_mesh.vertex_groups.new(name='Pinkie3_Def_R')
_vg = ob_chibi_female_mesh.vertex_groups.new(name='Thumb1_Def_R')
_vg = ob_chibi_female_mesh.vertex_groups.new(name='Thumb2_Def_R')
_vg = ob_chibi_female_mesh.vertex_groups.new(name='Thumb3_Def_R')
_vg = ob_chibi_female_mesh.vertex_groups.new(name='Gun_Def_R')
_vg = ob_chibi_female_mesh.vertex_groups.new(name='Wrist_Def_R')
_vg = ob_chibi_female_mesh.vertex_groups.new(name='Elbow_Def_R')
_vg = ob_chibi_female_mesh.vertex_groups.new(name='Neck_Def')
_vg = ob_chibi_female_mesh.vertex_groups.new(name='Head_Def')
_vg = ob_chibi_female_mesh.vertex_groups.new(name='CheekBone_L')
_vg = ob_chibi_female_mesh.vertex_groups.new(name='Cheek_L')
_vg = ob_chibi_female_mesh.vertex_groups.new(name='Eyelid_Top_L')
_vg = ob_chibi_female_mesh.vertex_groups.new(name='Eyelid_lower_L')
_vg = ob_chibi_female_mesh.vertex_groups.new(name='NoseFlare_L')
_vg = ob_chibi_female_mesh.vertex_groups.new(name='Bone.009')
_vg = ob_chibi_female_mesh.vertex_groups.new(name='CheekBone_R')
_vg = ob_chibi_female_mesh.vertex_groups.new(name='Cheek_R')
_vg = ob_chibi_female_mesh.vertex_groups.new(name='Eyelid_Top_R')
_vg = ob_chibi_female_mesh.vertex_groups.new(name='Eyelid_lower_R')
_vg = ob_chibi_female_mesh.vertex_groups.new(name='NoseFlare_R')
_vg = ob_chibi_female_mesh.vertex_groups.new(name='Nose_Tip')
_vg = ob_chibi_female_mesh.vertex_groups.new(name='Mouth_Grim_L')
_vg = ob_chibi_female_mesh.vertex_groups.new(name='Mouth_Grim_R')
_vg = ob_chibi_female_mesh.vertex_groups.new(name='Mouth_God')
_vg = ob_chibi_female_mesh.vertex_groups.new(name='Jaw_Def')
_vg = ob_chibi_female_mesh.vertex_groups.new(name='LowLip_Mid')
_vg = ob_chibi_female_mesh.vertex_groups.new(name='LowLip_1_L')
_vg = ob_chibi_female_mesh.vertex_groups.new(name='LowLip_2_L')
_vg = ob_chibi_female_mesh.vertex_groups.new(name='LowLip_1_R')
_vg = ob_chibi_female_mesh.vertex_groups.new(name='LowLip_2_R')
_vg = ob_chibi_female_mesh.vertex_groups.new(name='LowerTeeth')
_vg = ob_chibi_female_mesh.vertex_groups.new(name='Tongue1')
_vg = ob_chibi_female_mesh.vertex_groups.new(name='Tongue2')
_vg = ob_chibi_female_mesh.vertex_groups.new(name='Lip_Corner_R')
_vg = ob_chibi_female_mesh.vertex_groups.new(name='Lip_Corner_L')
_vg = ob_chibi_female_mesh.vertex_groups.new(name='UpLip_Mid')
_vg = ob_chibi_female_mesh.vertex_groups.new(name='UpLip_1_L')
_vg = ob_chibi_female_mesh.vertex_groups.new(name='UpLip_2_L')
_vg = ob_chibi_female_mesh.vertex_groups.new(name='UpLip_1_R')
_vg = ob_chibi_female_mesh.vertex_groups.new(name='UpLip_2_R')
_vg = ob_chibi_female_mesh.vertex_groups.new(name='UpperTeeth')
_vg = ob_chibi_female_mesh.vertex_groups.new(name='MidBrow')
_vg = ob_chibi_female_mesh.vertex_groups.new(name='Snarl_L')
_vg = ob_chibi_female_mesh.vertex_groups.new(name='Snarl_R')
_vg = ob_chibi_female_mesh.vertex_groups.new(name='Eyebrow_Outer_L')
_vg = ob_chibi_female_mesh.vertex_groups.new(name='Eyebrow_mid_L')
_vg = ob_chibi_female_mesh.vertex_groups.new(name='Eyebrow_inner_L')
_vg = ob_chibi_female_mesh.vertex_groups.new(name='Eyebrow_InMid_L')
_vg = ob_chibi_female_mesh.vertex_groups.new(name='Eyebrow_Outer_R')
_vg = ob_chibi_female_mesh.vertex_groups.new(name='Eyebrow_mid_R')
_vg = ob_chibi_female_mesh.vertex_groups.new(name='Eyebrow_inner_R')
_vg = ob_chibi_female_mesh.vertex_groups.new(name='Eyebrow_InMid_R')
_vg = ob_chibi_female_mesh.vertex_groups.new(name='Eye_L')
_vg = ob_chibi_female_mesh.vertex_groups.new(name='Eye_R')
_vg = ob_chibi_female_mesh.vertex_groups.new(name='Thigh_Def_L')
_vg = ob_chibi_female_mesh.vertex_groups.new(name='ForeLeg_Def_L')
_vg = ob_chibi_female_mesh.vertex_groups.new(name='Foot_Def_L')
_vg = ob_chibi_female_mesh.vertex_groups.new(name='Toe_Def_L')
_vg = ob_chibi_female_mesh.vertex_groups.new(name='Thigh_Def_L.001')
_vg = ob_chibi_female_mesh.vertex_groups.new(name='Thigh_Def_R')
_vg = ob_chibi_female_mesh.vertex_groups.new(name='ForeLeg_Def_R')
_vg = ob_chibi_female_mesh.vertex_groups.new(name='Foot_Def_R')
_vg = ob_chibi_female_mesh.vertex_groups.new(name='Toe_Def_R')
_vg = ob_chibi_female_mesh.vertex_groups.new(name='Thigh_Def_R.001')
_vg = ob_chibi_female_mesh.vertex_groups.new(name='EyeControl')
_vg = ob_chibi_female_mesh.vertex_groups.new(name='Eye_L.001')
_vg = ob_chibi_female_mesh.vertex_groups.new(name='Eye_R.001')
_vg = ob_chibi_female_mesh.vertex_groups.new(name='Neck_Def.001')
_m = ob_chibi_female_mesh.modifiers.new('Armature', 'ARMATURE')
_m.object = ob_chibi_female_arma
ob_holmgang_arma_1.location = (0.0, 0.0, 0.0)
ob_holmgang_mesh_1.location = (0.0, 0.0, 0.0)
ob_chibi_female_arma_1.location = (0.0, 0.0, 0.0)
ob_chibi_female_mesh_1.location = (0.0, 0.0, 0.0)

# ---- collection membership
col_collection_1.objects.link(ob_cube_002)
col_collection_2.objects.link(ob_holmgang_arma)
col_collection_2.objects.link(ob_holmgang_mesh)
col_collection_3.objects.link(ob_plane_002)
col_collection_3.objects.link(ob_plane_001)
col_collection_3.objects.link(ob_plane)
col_collection_4.objects.link(ob_plane_024)
col_collection_4.objects.link(ob_plane_021)
col_collection_4.objects.link(ob_pb_door_01_003)
col_collection_4.objects.link(ob_plane_023)
col_collection_4.objects.link(ob_plane_022)
col_collection_4.objects.link(ob_plane_020)
col_collection_4.objects.link(ob_pb_door_01_002)
col_collection_4.objects.link(ob_plane_019)
col_collection_4.objects.link(ob_plane_013)
col_collection_4.objects.link(ob_plane_012)
col_collection_4.objects.link(ob_pb_door_01_001)
col_collection_4.objects.link(ob_plane_018)
col_collection_4.objects.link(ob_plane_017)
col_collection_4.objects.link(ob_plane_016)
col_collection_4.objects.link(ob_plane_010)
col_collection_4.objects.link(ob_elevatordoors_002)
col_collection_4.objects.link(ob_plane_015)
col_collection_4.objects.link(ob_plane_014)
col_collection_4.objects.link(ob_elevatordoors_001)
col_collection_4.objects.link(ob_secondfloor)
col_collection_4.objects.link(ob_cube_003)
col_collection_4.objects.link(ob_pb_door_01)
col_collection_4.objects.link(ob_plane_011)
col_collection_4.objects.link(ob_plane_008)
col_collection_4.objects.link(ob_plane_006)
col_collection_4.objects.link(ob_plane_007)
col_collection_4.objects.link(ob_plane_005)
col_collection_4.objects.link(ob_plane_004)
col_collection_4.objects.link(ob_plane_003)
col_collection_5.objects.link(ob_plane_019)
col_collection_5.objects.link(ob_plane_017)
col_collection_5.objects.link(ob_plane_016)
col_collection_5.objects.link(ob_chibi_female_arma_002)
col_collection_5.objects.link(ob_chibi_female_mesh_002)
col_collection_5.objects.link(ob_chibi_female_arma_001)
col_collection_5.objects.link(ob_chibi_female_mesh_001)
col_collection_5.objects.link(ob_chibi_female_arma)
col_collection_5.objects.link(ob_chibi_female_mesh)
col_collection_5.objects.link(ob_plane_015)
col_collection_5.objects.link(ob_plane_014)
col_collection_10.objects.link(ob_holmgang_arma_1)
col_collection_10.objects.link(ob_holmgang_mesh_1)
col_collection_10.objects.link(ob_chibi_female_arma_1)
col_collection_10.objects.link(ob_chibi_female_mesh_1)
col_collection_14.objects.link(ob_elevatordoors_002)
col_collection_14.objects.link(ob_elevatordoors_001)
col_collection_14.objects.link(ob_plane_008)
col_collection_14.objects.link(ob_plane_006)
col_collection_14.objects.link(ob_plane_007)

# ---- scene / render settings (as saved in the file)
scene.frame_start = 1; scene.frame_end = 250; scene.frame_set(0)
scene.render.engine = 'BLENDER_EEVEE_NEXT'
scene.render.resolution_percentage = 50
scene.render.dither_intensity = 0.0
scene.cycles.use_denoising = False
scene.cycles.samples = 128
scene.cycles.sampling_pattern = 'TABULATED_SOBOL'
scene.cycles.use_adaptive_sampling = False
scene.cycles.use_light_tree = False
scene.cycles.blur_glossy = 0.0
scene.cycles.sample_clamp_indirect = 0.0
scene.view_settings.view_transform = 'Standard'
scene.unit_settings.scale_length = 0.01
bpy.context.view_layer.update()

# ---- added for rendering (the .blend has no active camera and no usable light): camera, sun
cam_auto = bpy.data.cameras.new('AutoCamera')
cam_auto.lens = 50.0
cam_auto.sensor_width = 36.0
cam_auto.clip_end = 314637.0
ob_auto_camera = bpy.data.objects.new('AutoCamera', cam_auto)
scene.collection.objects.link(ob_auto_camera)
ob_auto_camera.location = (15100.2, -21388.8, 14713.2)
ob_auto_camera.rotation_euler = (1.09748, -7.21219e-08, 0.694738)
scene.camera = ob_auto_camera
light_auto_sun = bpy.data.lights.new('AutoSun', 'SUN')
light_auto_sun.energy = 3.0
light_auto_sun.angle = 0.0523599
ob_auto_sun = bpy.data.objects.new('AutoSun', light_auto_sun)
scene.collection.objects.link(ob_auto_sun)
ob_auto_sun.rotation_euler = (0.872665, 0.174533, 0.523599)
bpy.context.view_layer.update()

